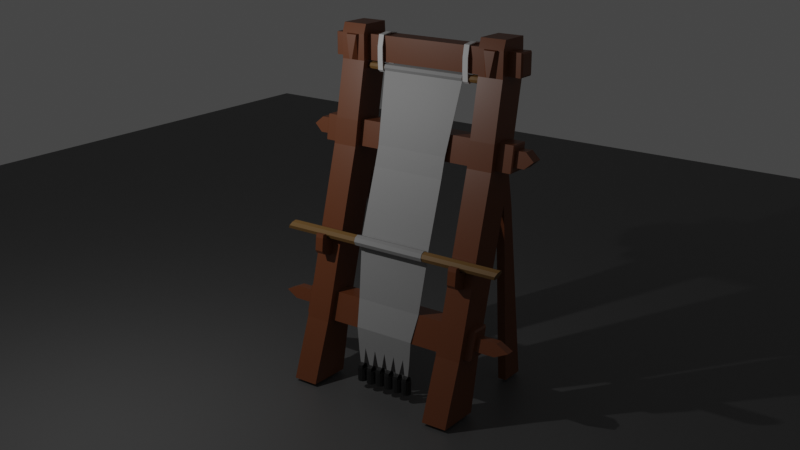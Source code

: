 # Source: Webstuhl.blend  (saved by Blender 2.92.15; exported with 4.5.12 LTS)
import bpy
from mathutils import Matrix  # noqa: F401  (used for matrix-valued properties, if any)

bpy.ops.wm.read_factory_settings(use_empty=True)
scene = bpy.context.scene
scene.name = 'Scene'

# ---- collections
col_collection = bpy.data.collections.new('Collection'); scene.collection.children.link(col_collection)

# ---- materials (node trees are filled in below, after node groups)
mat_material = bpy.data.materials.new('Material')
mat_material.alpha_threshold = 0.0
mat_material.use_transparent_shadow = False
mat_material.line_color = (0.0, 0.0, 0.0, 1.0)
mat_material_001 = bpy.data.materials.new('Material.001')
mat_material_001.use_transparent_shadow = False
mat_material_002 = bpy.data.materials.new('Material.002')
mat_material_002.use_transparent_shadow = False
mat_material_003 = bpy.data.materials.new('Material.003')
mat_material_003.use_transparent_shadow = False
mat_material_004 = bpy.data.materials.new('Material.004')
mat_material_004.use_transparent_shadow = False

# ---- material node trees
mat_material.use_nodes = True; mat_material.node_tree.nodes.clear()
_N = mat_material.node_tree.nodes; _L = mat_material.node_tree.links
n0 = _N.new('ShaderNodeOutputMaterial'); n0.name = 'Material Output'; n0.location = (300, 300)
n1 = _N.new('ShaderNodeBsdfPrincipled'); n1.name = 'Principled BSDF'; n1.location = (10, 300)
n1.distribution = 'GGX'
n1.subsurface_method = 'BURLEY'
n1.inputs[0].default_value = (0.196, 0.06127, 0.0209, 1.0)
n1.inputs[2].default_value = 0.4
n1.inputs[3].default_value = 1.45
n1.inputs[27].default_value = (0.0, 0.0, 0.0, 1.0)
n1.inputs[28].default_value = 1.0
_L.new(n1.outputs[0], n0.inputs[0])
n0.is_active_output = True
mat_material_001.use_nodes = True; mat_material_001.node_tree.nodes.clear()
_N = mat_material_001.node_tree.nodes; _L = mat_material_001.node_tree.links
n0 = _N.new('ShaderNodeBsdfPrincipled'); n0.name = 'Principled BSDF'; n0.location = (10, 300)
n0.distribution = 'GGX'
n0.subsurface_method = 'BURLEY'
n0.inputs[0].default_value = (0.2529, 0.1381, 0.04123, 1.0)
n0.inputs[3].default_value = 1.45
n0.inputs[27].default_value = (0.0, 0.0, 0.0, 1.0)
n0.inputs[28].default_value = 1.0
n1 = _N.new('ShaderNodeOutputMaterial'); n1.name = 'Material Output'; n1.location = (300, 300)
_L.new(n0.outputs[0], n1.inputs[0])
n1.is_active_output = True
mat_material_002.use_nodes = True; mat_material_002.node_tree.nodes.clear()
_N = mat_material_002.node_tree.nodes; _L = mat_material_002.node_tree.links
n0 = _N.new('ShaderNodeBsdfPrincipled'); n0.name = 'Principled BSDF'; n0.location = (10, 300)
n0.distribution = 'GGX'
n0.subsurface_method = 'BURLEY'
n0.inputs[0].default_value = (0.3588, 0.3588, 0.3588, 1.0)
n0.inputs[3].default_value = 1.45
n0.inputs[27].default_value = (0.0, 0.0, 0.0, 1.0)
n0.inputs[28].default_value = 1.0
n1 = _N.new('ShaderNodeOutputMaterial'); n1.name = 'Material Output'; n1.location = (300, 300)
_L.new(n0.outputs[0], n1.inputs[0])
n1.is_active_output = True
mat_material_003.use_nodes = True; mat_material_003.node_tree.nodes.clear()
_N = mat_material_003.node_tree.nodes; _L = mat_material_003.node_tree.links
n0 = _N.new('ShaderNodeBsdfPrincipled'); n0.name = 'Principled BSDF'; n0.location = (10, 300)
n0.distribution = 'GGX'
n0.subsurface_method = 'BURLEY'
n0.inputs[0].default_value = (0.016, 0.016, 0.016, 1.0)
n0.inputs[3].default_value = 1.45
n0.inputs[27].default_value = (0.0, 0.0, 0.0, 1.0)
n0.inputs[28].default_value = 1.0
n1 = _N.new('ShaderNodeOutputMaterial'); n1.name = 'Material Output'; n1.location = (300, 300)
_L.new(n0.outputs[0], n1.inputs[0])
n1.is_active_output = True
mat_material_004.use_nodes = True; mat_material_004.node_tree.nodes.clear()
_N = mat_material_004.node_tree.nodes; _L = mat_material_004.node_tree.links
n0 = _N.new('ShaderNodeBsdfPrincipled'); n0.name = 'Principled BSDF'; n0.location = (10, 300)
n0.distribution = 'GGX'
n0.subsurface_method = 'BURLEY'
n0.inputs[0].default_value = (0.1065, 0.1065, 0.1065, 1.0)
n0.inputs[3].default_value = 1.45
n0.inputs[27].default_value = (0.0, 0.0, 0.0, 1.0)
n0.inputs[28].default_value = 1.0
n1 = _N.new('ShaderNodeOutputMaterial'); n1.name = 'Material Output'; n1.location = (300, 300)
_L.new(n0.outputs[0], n1.inputs[0])
n1.is_active_output = True

# ---- world
world_world = bpy.data.worlds.new('World'); scene.world = world_world
world_world.use_nodes = True; world_world.node_tree.nodes.clear()
_N = world_world.node_tree.nodes; _L = world_world.node_tree.links
n0 = _N.new('ShaderNodeOutputWorld'); n0.name = 'World Output'; n0.location = (300, 300)
n1 = _N.new('ShaderNodeBackground'); n1.name = 'Background'; n1.location = (10, 300)
n1.inputs[0].default_value = (0.05088, 0.05088, 0.05088, 1.0)
_L.new(n1.outputs[0], n0.inputs[0])
n0.is_active_output = True
world_world.color = (0.05088, 0.05088, 0.05088)
world_world.use_sun_shadow = False
world_world.sun_shadow_jitter_overblur = 0.0

# ---- cameras
cam_camera = bpy.data.cameras.new('Camera')
cam_camera.clip_end = 100.0
cam_camera.ortho_scale = 7.314

# ---- lights
light_light = bpy.data.lights.new('Light', 'POINT')
light_light.transmission_factor = 0.0
light_light.energy = 1000.0
light_light.shadow_soft_size = 0.1
light_light.shadow_maximum_resolution = 0.006
light_light.use_absolute_resolution = True

# ---- meshes
me_cube = bpy.data.meshes.new('Cube')
me_cube.from_pydata([(2.789, 2.535, 6.489), (1.161, 2.535, 0.08769), (2.789, 1.809, 6.489), (1.161, 1.809, 0.08769), (1.845, 2.535, 6.489), (-0.05797, 2.535, 0.08769), (1.845, 1.809, 6.489), (-0.05797, 1.809, 0.08769), (2.908, 2.535, 7.198), (2.908, 1.809, 7.198), (1.964, 2.535, 7.198), (1.964, 1.809, 7.198), (1.7, 2.535, 2.54), (0.7556, 1.809, 2.54), (1.7, 1.809, 2.54), (0.7556, 2.535, 2.54), (1.485, 2.535, 1.761), (1.485, 1.809, 1.761), (0.541, 2.535, 1.761), (0.541, 1.809, 1.761), (3.216, 2.535, 8.78), (3.216, 1.809, 8.78), (2.272, 2.535, 8.78), (2.272, 1.809, 8.78), (3.203, 2.535, 9.753), (3.203, 1.809, 9.753), (2.369, 2.535, 9.753), (2.369, 1.809, 9.753), (0.8971, 2.535, 0.08769), (0.2049, 2.535, 0.08769), (2.584, 1.809, 6.489), (2.048, 1.809, 6.489), (0.2049, 1.809, 0.08769), (0.8971, 1.809, 0.08769), (2.048, 2.535, 6.489), (2.584, 2.535, 6.489), (2.704, 1.809, 7.198), (2.168, 1.809, 7.198), (2.168, 2.535, 7.198), (2.704, 2.535, 7.198), (0.9592, 2.535, 2.54), (1.495, 2.535, 2.54), (1.495, 1.809, 2.54), (0.9592, 1.809, 2.54), (1.281, 1.809, 1.761), (0.7445, 1.809, 1.761), (0.7445, 2.535, 1.761), (1.281, 2.535, 1.761), (3.012, 1.809, 8.78), (2.476, 1.809, 8.78), (2.509, 2.535, 8.824), (2.978, 2.535, 8.824), (3.022, 1.809, 9.753), (2.549, 1.809, 9.753), (2.549, 2.535, 9.753), (3.022, 2.535, 9.753), (1.495, 0.0, 2.54), (0.9592, 0.0, 2.54), (1.281, 0.0, 1.761), (0.7445, 0.0, 1.761), (1.05, 2.747, 2.321), (1.284, 2.747, 2.321), (0.9558, 2.747, 1.98), (1.19, 2.747, 1.98), (1.05, 3.314, 2.321), (1.284, 3.314, 2.321), (0.9558, 3.314, 1.98), (1.19, 3.314, 1.98), (1.003, 3.692, 2.151), (1.237, 3.692, 2.151), (2.584, 0.0, 6.489), (2.048, 0.0, 6.489), (2.704, 0.0, 7.198), (2.168, 0.0, 7.198), (2.18, 2.998, 6.631), (2.501, 2.998, 6.631), (2.251, 2.998, 7.056), (2.572, 2.998, 7.056), (2.18, 3.28, 6.631), (2.501, 3.28, 6.631), (2.251, 3.28, 7.056), (2.572, 3.28, 7.056), (2.215, 3.525, 6.844), (2.536, 3.525, 6.844), (2.272, 1.809, 9.486), (2.272, 2.535, 9.486), (3.216, 1.809, 9.486), (3.216, 2.535, 9.486), (2.978, 2.535, 9.442), (2.509, 2.535, 9.442), (2.476, 1.809, 9.486), (3.012, 1.809, 9.486), (3.012, 0.0, 8.78), (2.476, 0.0, 8.78), (2.476, 0.0, 9.486), (3.012, 0.0, 9.486), (2.502, 2.901, 8.816), (2.543, 2.942, 8.856), (2.944, 2.942, 8.856), (2.985, 2.901, 8.816), (2.944, 2.942, 9.411), (2.985, 2.901, 9.451), (2.502, 2.901, 9.451), (2.543, 2.942, 9.411), (2.048, 2.968, 6.489), (2.079, 2.998, 6.523), (2.565, 2.998, 6.523), (2.584, 2.968, 6.489), (2.187, 2.998, 7.165), (2.168, 2.968, 7.198), (2.704, 2.968, 7.198), (2.673, 2.998, 7.165), (0.9801, 2.747, 2.489), (0.9592, 2.703, 2.54), (1.495, 2.703, 2.54), (1.446, 2.747, 2.489), (0.7445, 2.703, 1.761), (0.7934, 2.747, 1.812), (1.26, 2.747, 1.812), (1.281, 2.703, 1.761), (1.154, 1.809, 3.985), (2.098, 2.535, 3.985), (2.098, 1.809, 3.985), (1.154, 2.535, 3.985), (1.358, 2.535, 3.985), (1.894, 2.535, 3.985), (1.894, 1.809, 3.985), (1.358, 1.809, 3.985), (1.981, 2.535, 3.56), (1.981, 1.809, 3.56), (1.037, 2.535, 3.56), (1.241, 2.535, 3.56), (1.777, 2.535, 3.56), (1.777, 1.809, 3.56), (1.241, 1.809, 3.56), (1.037, 1.809, 3.56), (-0.05797, 2.293, 0.08769), (-0.05797, 2.051, 0.08769), (2.789, 2.293, 6.489), (2.789, 2.051, 6.489), (1.845, 2.051, 6.489), (1.845, 2.293, 6.489), (1.161, 2.051, 0.08769), (1.161, 2.293, 0.08769), (2.908, 2.293, 7.198), (2.908, 2.051, 7.198), (1.964, 2.051, 7.198), (1.964, 2.293, 7.198), (1.7, 2.293, 2.54), (1.7, 2.051, 2.54), (0.7556, 2.051, 2.54), (0.7556, 2.293, 2.54), (0.541, 2.051, 1.761), (0.541, 2.293, 1.761), (1.485, 2.293, 1.761), (1.485, 2.051, 1.761), (3.216, 2.293, 8.78), (3.216, 2.051, 8.78), (2.272, 2.02, 8.78), (2.272, 2.324, 8.78), (3.203, 2.293, 9.753), (3.203, 2.051, 9.753), (2.369, 2.051, 9.753), (2.369, 2.293, 9.753), (3.022, 2.293, 9.753), (3.022, 2.051, 9.753), (2.549, 2.293, 9.753), (2.549, 2.051, 9.753), (0.2049, 2.293, 0.08769), (0.2049, 2.051, 0.08769), (0.8971, 2.293, 0.08769), (0.8971, 2.051, 0.08769), (3.216, 2.293, 9.486), (3.216, 2.051, 9.486), (2.272, 1.983, 9.486), (2.272, 2.361, 9.486), (2.098, 2.293, 3.985), (2.098, 2.051, 3.985), (1.154, 2.051, 3.985), (1.154, 2.293, 3.985), (1.037, 2.051, 3.56), (1.037, 2.293, 3.56), (1.981, 2.293, 3.56), (1.981, 2.051, 3.56), (0.6826, 2.051, 4.116), (0.6826, 2.293, 4.116), (0.7587, 2.051, 3.637), (0.7587, 2.293, 3.637), (0.8759, 2.293, 4.062), (0.8759, 2.051, 4.062), (0.7126, 2.051, 4.224), (0.7126, 2.293, 4.224), (0.8268, 2.293, 4.211), (0.8268, 2.051, 4.211), (0.6474, 2.051, 3.752), (0.6975, 2.051, 3.665), (0.6975, 2.293, 3.665), (0.6474, 2.293, 3.752), (3.308, 2.293, 0.08528), (3.308, 2.051, 0.08528), (4.017, 2.293, 0.08528), (4.017, 2.051, 0.08528), (3.299, 2.051, 5.278), (3.299, 2.293, 5.278), (2.972, 2.293, 4.76), (2.972, 2.051, 4.76), (2.146, 2.129, 8.811), (2.146, 2.215, 8.811), (2.185, 2.011, 9.469), (2.185, 2.334, 9.469)], [], [(138, 0, 8, 144), (127, 31, 6, 120), (179, 141, 4, 123), (171, 142, 3, 33), (177, 139, 2, 122), (125, 35, 0, 121), (146, 11, 23, 158), (34, 4, 10, 38), (30, 2, 9, 36), (140, 6, 11, 146), (47, 41, 12, 16), (155, 149, 14, 17), (153, 151, 15, 18), (45, 43, 13, 19), (32, 45, 19, 7), (136, 153, 18, 5), (142, 155, 17, 3), (28, 47, 16, 1), (174, 84, 27, 162), (36, 9, 21, 48), (38, 10, 22, 50), (144, 8, 20, 156), (167, 162, 27, 53), (91, 86, 25, 52), (89, 85, 26, 54), (172, 87, 24, 160), (87, 88, 55, 24), (88, 89, 54, 55), (84, 90, 53, 27), (90, 91, 52, 53), (161, 165, 52, 25), (165, 167, 53, 52), (8, 39, 51, 20), (39, 38, 50, 51), (11, 37, 49, 23), (37, 36, 48, 49), (5, 18, 46, 29), (29, 46, 47, 28), (3, 17, 44, 33), (33, 44, 45, 32), (17, 14, 42, 44), (43, 45, 59, 57), (18, 15, 40, 46), (6, 31, 37, 11), (37, 31, 71, 73), (0, 35, 39, 8), (108, 111, 77, 76), (123, 4, 34, 124), (124, 34, 35, 125), (137, 169, 32, 7), (169, 171, 33, 32), (122, 2, 30, 126), (126, 30, 31, 127), (58, 56, 57, 59), (45, 44, 58, 59), (42, 43, 57, 56), (44, 42, 56, 58), (47, 46, 116, 119), (117, 112, 60, 62), (40, 41, 114, 113), (118, 117, 62, 63), (62, 60, 64, 66), (115, 118, 63, 61), (46, 40, 113, 116), (41, 47, 119, 114), (65, 67, 69), (60, 61, 65, 64), (61, 63, 67, 65), (63, 62, 66, 67), (67, 66, 68, 69), (66, 64, 68), (64, 65, 69, 68), (71, 70, 72, 73), (36, 37, 73, 72), (31, 30, 70, 71), (30, 36, 72, 70), (39, 35, 107, 110), (105, 108, 76, 74), (111, 106, 75, 77), (75, 74, 78, 79), (35, 34, 104, 107), (34, 38, 109, 104), (38, 39, 110, 109), (78, 80, 82), (74, 76, 80, 78), (76, 77, 81, 80), (77, 75, 79, 81), (49, 48, 92, 93), (80, 81, 83, 82), (81, 79, 83), (79, 78, 82, 83), (23, 49, 90, 84), (20, 51, 88, 87), (156, 20, 87, 172), (50, 22, 85, 89), (48, 21, 86, 91), (158, 23, 84, 174), (93, 92, 95, 94), (91, 90, 94, 95), (90, 49, 93, 94), (48, 91, 95, 92), (50, 89, 102, 96), (89, 88, 101, 102), (88, 51, 99, 101), (98, 97, 103, 100), (97, 98, 99, 96), (98, 100, 101, 99), (96, 102, 103, 97), (102, 101, 100, 103), (51, 50, 96, 99), (105, 106, 107, 104), (109, 110, 111, 108), (106, 111, 110, 107), (104, 109, 108, 105), (106, 105, 74, 75), (113, 114, 115, 112), (117, 118, 119, 116), (112, 117, 116, 113), (114, 119, 118, 115), (112, 115, 61, 60), (133, 126, 127, 134), (129, 122, 126, 133), (131, 124, 125, 132), (130, 123, 124, 131), (132, 125, 121, 128), (183, 177, 122, 129), (181, 179, 123, 130), (134, 127, 120, 135), (43, 134, 135, 13), (151, 181, 130, 15), (149, 183, 129, 14), (41, 132, 128, 12), (15, 130, 131, 40), (40, 131, 132, 41), (14, 129, 133, 42), (42, 133, 134, 43), (12, 128, 182, 148), (148, 182, 183, 149), (13, 135, 180, 150), (150, 180, 181, 151), (135, 120, 178, 180), (188, 187, 196, 197, 185), (128, 121, 176, 182), (182, 176, 177, 183), (22, 159, 175, 85), (158, 174, 208, 206), (21, 157, 173, 86), (157, 156, 172, 173), (29, 28, 170, 168), (168, 170, 171, 169), (5, 29, 168, 136), (136, 168, 169, 137), (55, 54, 166, 164), (164, 166, 167, 165), (24, 55, 164, 160), (160, 164, 165, 161), (86, 173, 161, 25), (173, 172, 160, 161), (54, 26, 163, 166), (166, 163, 162, 167), (9, 145, 157, 21), (145, 144, 156, 157), (85, 175, 163, 26), (175, 174, 162, 163), (1, 16, 154, 143), (143, 154, 155, 142), (7, 19, 152, 137), (137, 152, 153, 136), (19, 13, 150, 152), (152, 150, 151, 153), (16, 12, 148, 154), (154, 148, 149, 155), (4, 141, 147, 10), (141, 140, 146, 147), (10, 147, 159, 22), (147, 146, 158, 159), (121, 0, 138, 176), (176, 138, 139, 177), (28, 1, 143, 170), (170, 143, 142, 171), (120, 6, 140, 178), (178, 140, 141, 179), (2, 139, 145, 9), (203, 202, 201, 200), (186, 189, 184, 194, 195), (185, 184, 190, 191), (187, 186, 195, 196), (179, 181, 187, 188), (180, 178, 189, 186), (178, 179, 188, 189), (181, 180, 186, 187), (193, 192, 191, 190), (184, 189, 193, 190), (189, 188, 192, 193), (188, 185, 191, 192), (194, 197, 196, 195), (194, 184, 185, 197), (199, 198, 200, 201), (204, 203, 200, 198), (205, 204, 198, 199), (202, 205, 199, 201), (145, 139, 205, 202), (139, 138, 204, 205), (138, 144, 203, 204), (144, 145, 202, 203), (207, 206, 208, 209), (159, 158, 206, 207), (175, 159, 207, 209), (174, 175, 209, 208)])
_uv = me_cube.uv_layers.new(name='UVMap')
_uv.uv.foreach_set('vector', [0.625, 0.5833, 0.625, 0.5, 0.625, 0.5, 0.625, 0.5833, 0.5272, 0.9461, 0.625, 0.9461, 0.625, 1.0, 0.5272, 1.0, 0.5272, 0.1667, 0.625, 0.1667, 0.625, 0.25, 0.5272, 0.25, 0.3209, 0.6667, 0.375, 0.6667, 0.375, 0.75, 0.3209, 0.75, 0.5272, 0.6667, 0.625, 0.6667, 0.625, 0.75, 0.5272, 0.75, 0.5272, 0.4459, 0.625, 0.4459, 0.625, 0.5, 0.5272, 0.5, 0.625, 0.08333, 0.625, 0.0, 0.625, 0.0, 0.625, 0.08333, 0.625, 0.3039, 0.625, 0.25, 0.625, 0.25, 0.625, 0.3039, 0.625, 0.8041, 0.625, 0.75, 0.625, 0.75, 0.625, 0.8041, 0.625, 0.08333, 0.625, 0.0, 0.625, 0.0, 0.625, 0.08333, 0.4404, 0.4459, 0.4708, 0.4459, 0.4708, 0.5, 0.4404, 0.5, 0.4404, 0.6667, 0.4708, 0.6667, 0.4708, 0.75, 0.4404, 0.75, 0.4404, 0.1667, 0.4708, 0.1667, 0.4708, 0.25, 0.4404, 0.25, 0.4404, 0.9461, 0.4708, 0.9461, 0.4708, 1.0, 0.4404, 1.0, 0.375, 0.9461, 0.4404, 0.9461, 0.4404, 1.0, 0.375, 1.0, 0.375, 0.1667, 0.4404, 0.1667, 0.4404, 0.25, 0.375, 0.25, 0.375, 0.6667, 0.4404, 0.6667, 0.4404, 0.75, 0.375, 0.75, 0.375, 0.4459, 0.4404, 0.4459, 0.4404, 0.5, 0.375, 0.5, 0.625, 0.08333, 0.625, 0.0, 0.625, 0.0, 0.625, 0.08333, 0.625, 0.8041, 0.625, 0.75, 0.625, 0.75, 0.625, 0.8041, 0.625, 0.3039, 0.625, 0.25, 0.625, 0.25, 0.625, 0.3039, 0.625, 0.5833, 0.625, 0.5, 0.625, 0.5, 0.625, 0.5833, 0.8211, 0.6667, 0.875, 0.6667, 0.875, 0.75, 0.8211, 0.75, 0.625, 0.8041, 0.625, 0.75, 0.625, 0.75, 0.625, 0.8041, 0.625, 0.3039, 0.625, 0.25, 0.625, 0.25, 0.625, 0.3039, 0.625, 0.5833, 0.625, 0.5, 0.625, 0.5, 0.625, 0.5833, 0.625, 0.5, 0.625, 0.4459, 0.625, 0.4459, 0.625, 0.5, 0.625, 0.4459, 0.625, 0.3039, 0.625, 0.3039, 0.625, 0.4459, 0.625, 1.0, 0.625, 0.9461, 0.625, 0.9461, 0.625, 1.0, 0.625, 0.9461, 0.625, 0.8041, 0.625, 0.8041, 0.625, 0.9461, 0.625, 0.6667, 0.6791, 0.6667, 0.6791, 0.75, 0.625, 0.75, 0.6791, 0.6667, 0.8211, 0.6667, 0.8211, 0.75, 0.6791, 0.75, 0.625, 0.5, 0.625, 0.4459, 0.625, 0.4459, 0.625, 0.5, 0.625, 0.4459, 0.625, 0.3039, 0.625, 0.3039, 0.625, 0.4459, 0.625, 1.0, 0.625, 0.9461, 0.625, 0.9461, 0.625, 1.0, 0.625, 0.9461, 0.625, 0.8041, 0.625, 0.8041, 0.625, 0.9461, 0.375, 0.25, 0.4404, 0.25, 0.4404, 0.3039, 0.375, 0.3039, 0.375, 0.3039, 0.4404, 0.3039, 0.4404, 0.4459, 0.375, 0.4459, 0.375, 0.75, 0.4404, 0.75, 0.4404, 0.8041, 0.375, 0.8041, 0.375, 0.8041, 0.4404, 0.8041, 0.4404, 0.9461, 0.375, 0.9461, 0.4404, 0.75, 0.4708, 0.75, 0.4708, 0.8041, 0.4404, 0.8041, 0.4708, 0.9461, 0.4404, 0.9461, 0.4404, 0.9461, 0.4708, 0.9461, 0.4404, 0.25, 0.4708, 0.25, 0.4708, 0.3039, 0.4404, 0.3039, 0.625, 1.0, 0.625, 0.9461, 0.625, 0.9461, 0.625, 1.0, 0.625, 0.9461, 0.625, 0.9461, 0.625, 0.9461, 0.625, 0.9461, 0.625, 0.5, 0.625, 0.4459, 0.625, 0.4459, 0.625, 0.5, 0.625, 0.3039, 0.625, 0.4459, 0.625, 0.4459, 0.625, 0.3039, 0.5272, 0.25, 0.625, 0.25, 0.625, 0.3039, 0.5272, 0.3039, 0.5272, 0.3039, 0.625, 0.3039, 0.625, 0.4459, 0.5272, 0.4459, 0.125, 0.6667, 0.1789, 0.6667, 0.1789, 0.75, 0.125, 0.75, 0.1789, 0.6667, 0.3209, 0.6667, 0.3209, 0.75, 0.1789, 0.75, 0.5272, 0.75, 0.625, 0.75, 0.625, 0.8041, 0.5272, 0.8041, 0.5272, 0.8041, 0.625, 0.8041, 0.625, 0.9461, 0.5272, 0.9461, 0.4404, 0.8041, 0.4708, 0.8041, 0.4708, 0.9461, 0.4404, 0.9461, 0.4404, 0.9461, 0.4404, 0.8041, 0.4404, 0.8041, 0.4404, 0.9461, 0.4708, 0.8041, 0.4708, 0.9461, 0.4708, 0.9461, 0.4708, 0.8041, 0.4404, 0.8041, 0.4708, 0.8041, 0.4708, 0.8041, 0.4404, 0.8041, 0.4404, 0.4459, 0.4404, 0.3039, 0.4404, 0.3039, 0.4404, 0.4459, 0.4404, 0.3039, 0.4708, 0.3039, 0.4708, 0.3039, 0.4404, 0.3039, 0.4708, 0.3039, 0.4708, 0.4459, 0.4708, 0.4459, 0.4708, 0.3039, 0.4404, 0.4459, 0.4404, 0.3039, 0.4404, 0.3039, 0.4404, 0.4459, 0.4404, 0.3039, 0.4708, 0.3039, 0.4708, 0.3039, 0.4404, 0.3039, 0.4708, 0.4459, 0.4404, 0.4459, 0.4404, 0.4459, 0.4708, 0.4459, 0.4404, 0.3039, 0.4708, 0.3039, 0.4708, 0.3039, 0.4404, 0.3039, 0.4708, 0.4459, 0.4404, 0.4459, 0.4404, 0.4459, 0.4708, 0.4459, 0.4708, 0.4459, 0.4404, 0.4459, 0.4708, 0.4459, 0.4708, 0.3039, 0.4708, 0.4459, 0.4708, 0.4459, 0.4708, 0.3039, 0.4708, 0.4459, 0.4404, 0.4459, 0.4404, 0.4459, 0.4708, 0.4459, 0.4404, 0.4459, 0.4404, 0.3039, 0.4404, 0.3039, 0.4404, 0.4459, 0.4404, 0.4459, 0.4404, 0.3039, 0.4404, 0.3039, 0.4404, 0.4459, 0.4404, 0.3039, 0.4708, 0.3039, 0.4404, 0.3039, 0.4708, 0.3039, 0.4708, 0.4459, 0.4708, 0.4459, 0.4708, 0.3039, 0.625, 0.9461, 0.625, 0.8041, 0.625, 0.8041, 0.625, 0.9461, 0.625, 0.8041, 0.625, 0.9461, 0.625, 0.9461, 0.625, 0.8041, 0.625, 0.9461, 0.625, 0.8041, 0.625, 0.8041, 0.625, 0.9461, 0.625, 0.8041, 0.625, 0.8041, 0.625, 0.8041, 0.625, 0.8041, 0.625, 0.4459, 0.625, 0.4459, 0.625, 0.4459, 0.625, 0.4459, 0.625, 0.3039, 0.625, 0.3039, 0.625, 0.3039, 0.625, 0.3039, 0.625, 0.4459, 0.625, 0.4459, 0.625, 0.4459, 0.625, 0.4459, 0.625, 0.4459, 0.625, 0.3039, 0.625, 0.3039, 0.625, 0.4459, 0.625, 0.4459, 0.625, 0.3039, 0.625, 0.3039, 0.625, 0.4459, 0.625, 0.3039, 0.625, 0.3039, 0.625, 0.3039, 0.625, 0.3039, 0.625, 0.3039, 0.625, 0.4459, 0.625, 0.4459, 0.625, 0.3039, 0.625, 0.3039, 0.625, 0.3039, 0.625, 0.3039, 0.625, 0.3039, 0.625, 0.3039, 0.625, 0.3039, 0.625, 0.3039, 0.625, 0.3039, 0.625, 0.4459, 0.625, 0.4459, 0.625, 0.3039, 0.625, 0.4459, 0.625, 0.4459, 0.625, 0.4459, 0.625, 0.4459, 0.625, 0.9461, 0.625, 0.8041, 0.625, 0.8041, 0.625, 0.9461, 0.625, 0.3039, 0.625, 0.4459, 0.625, 0.4459, 0.625, 0.3039, 0.625, 0.4459, 0.625, 0.4459, 0.625, 0.4459, 0.625, 0.4459, 0.625, 0.3039, 0.625, 0.3039, 0.625, 0.4459, 0.625, 1.0, 0.625, 0.9461, 0.625, 0.9461, 0.625, 1.0, 0.625, 0.5, 0.625, 0.4459, 0.625, 0.4459, 0.625, 0.5, 0.625, 0.5833, 0.625, 0.5, 0.625, 0.5, 0.625, 0.5833, 0.625, 0.3039, 0.625, 0.25, 0.625, 0.25, 0.625, 0.3039, 0.625, 0.8041, 0.625, 0.75, 0.625, 0.75, 0.625, 0.8041, 0.625, 0.08333, 0.625, 0.0, 0.625, 0.0, 0.625, 0.08333, 0.625, 0.9461, 0.625, 0.8041, 0.625, 0.8041, 0.625, 0.9461, 0.625, 0.8041, 0.625, 0.9461, 0.625, 0.9461, 0.625, 0.8041, 0.625, 0.9461, 0.625, 0.9461, 0.625, 0.9461, 0.625, 0.9461, 0.625, 0.8041, 0.625, 0.8041, 0.625, 0.8041, 0.625, 0.8041, 0.625, 0.3039, 0.625, 0.3039, 0.625, 0.3039, 0.625, 0.3039, 0.625, 0.3039, 0.625, 0.4459, 0.625, 0.4459, 0.625, 0.3039, 0.625, 0.4459, 0.625, 0.4459, 0.625, 0.4459, 0.625, 0.4459, 0.625, 0.4337, 0.625, 0.316, 0.625, 0.316, 0.625, 0.4337, 0.625, 0.316, 0.625, 0.4337, 0.625, 0.4459, 0.625, 0.3039, 0.625, 0.4337, 0.625, 0.4337, 0.625, 0.4459, 0.625, 0.4459, 0.625, 0.3039, 0.625, 0.3039, 0.625, 0.316, 0.625, 0.316, 0.625, 0.3039, 0.625, 0.4459, 0.625, 0.4337, 0.625, 0.316, 0.625, 0.4459, 0.625, 0.3039, 0.625, 0.3039, 0.625, 0.4459, 0.625, 0.3039, 0.625, 0.4459, 0.625, 0.4459, 0.625, 0.3039, 0.625, 0.3039, 0.625, 0.4459, 0.625, 0.4459, 0.625, 0.3039, 0.625, 0.4459, 0.625, 0.4459, 0.625, 0.4459, 0.625, 0.4459, 0.625, 0.3039, 0.625, 0.3039, 0.625, 0.3039, 0.625, 0.3039, 0.625, 0.4459, 0.625, 0.3039, 0.625, 0.3039, 0.625, 0.4459, 0.4708, 0.3039, 0.4708, 0.4459, 0.4708, 0.4459, 0.4708, 0.3039, 0.4404, 0.3039, 0.4404, 0.4459, 0.4404, 0.4459, 0.4404, 0.3039, 0.4708, 0.3039, 0.4404, 0.3039, 0.4404, 0.3039, 0.4708, 0.3039, 0.4708, 0.4459, 0.4404, 0.4459, 0.4404, 0.4459, 0.4708, 0.4459, 0.4708, 0.3039, 0.4708, 0.4459, 0.4708, 0.4459, 0.4708, 0.3039, 0.5106, 0.8041, 0.5272, 0.8041, 0.5272, 0.9461, 0.5106, 0.9461, 0.5106, 0.75, 0.5272, 0.75, 0.5272, 0.8041, 0.5106, 0.8041, 0.5106, 0.3039, 0.5272, 0.3039, 0.5272, 0.4459, 0.5106, 0.4459, 0.5106, 0.25, 0.5272, 0.25, 0.5272, 0.3039, 0.5106, 0.3039, 0.5106, 0.4459, 0.5272, 0.4459, 0.5272, 0.5, 0.5106, 0.5, 0.5106, 0.6667, 0.5272, 0.6667, 0.5272, 0.75, 0.5106, 0.75, 0.5106, 0.1667, 0.5272, 0.1667, 0.5272, 0.25, 0.5106, 0.25, 0.5106, 0.9461, 0.5272, 0.9461, 0.5272, 1.0, 0.5106, 1.0, 0.4708, 0.9461, 0.5106, 0.9461, 0.5106, 1.0, 0.4708, 1.0, 0.4708, 0.1667, 0.5106, 0.1667, 0.5106, 0.25, 0.4708, 0.25, 0.4708, 0.6667, 0.5106, 0.6667, 0.5106, 0.75, 0.4708, 0.75, 0.4708, 0.4459, 0.5106, 0.4459, 0.5106, 0.5, 0.4708, 0.5, 0.4708, 0.25, 0.5106, 0.25, 0.5106, 0.3039, 0.4708, 0.3039, 0.4708, 0.3039, 0.5106, 0.3039, 0.5106, 0.4459, 0.4708, 0.4459, 0.4708, 0.75, 0.5106, 0.75, 0.5106, 0.8041, 0.4708, 0.8041, 0.4708, 0.8041, 0.5106, 0.8041, 0.5106, 0.9461, 0.4708, 0.9461, 0.4708, 0.5, 0.5106, 0.5, 0.5106, 0.5833, 0.4708, 0.5833, 0.4708, 0.5833, 0.5106, 0.5833, 0.5106, 0.6667, 0.4708, 0.6667, 0.4708, 0.0, 0.5106, 0.0, 0.5106, 0.08333, 0.4708, 0.08333, 0.4708, 0.08333, 0.5106, 0.08333, 0.5106, 0.1667, 0.4708, 0.1667, 0.5106, 0.0, 0.5272, 0.0, 0.5272, 0.08333, 0.5106, 0.08333, 0.5272, 0.1667, 0.5106, 0.1667, 0.5106, 0.1667, 0.513, 0.1667, 0.5272, 0.1667, 0.5106, 0.5, 0.5272, 0.5, 0.5272, 0.5833, 0.5106, 0.5833, 0.5106, 0.5833, 0.5272, 0.5833, 0.5272, 0.6667, 0.5106, 0.6667, 0.625, 0.25, 0.625, 0.1667, 0.625, 0.1667, 0.625, 0.25, 0.625, 0.08333, 0.625, 0.08333, 0.625, 0.08333, 0.625, 0.08333, 0.625, 0.75, 0.625, 0.6667, 0.625, 0.6667, 0.625, 0.75, 0.625, 0.6667, 0.625, 0.5833, 0.625, 0.5833, 0.625, 0.6667, 0.1789, 0.5, 0.3209, 0.5, 0.3209, 0.5833, 0.1789, 0.5833, 0.1789, 0.5833, 0.3209, 0.5833, 0.3209, 0.6667, 0.1789, 0.6667, 0.125, 0.5, 0.1789, 0.5, 0.1789, 0.5833, 0.125, 0.5833, 0.125, 0.5833, 0.1789, 0.5833, 0.1789, 0.6667, 0.125, 0.6667, 0.6791, 0.5, 0.8211, 0.5, 0.8211, 0.5833, 0.6791, 0.5833, 0.6791, 0.5833, 0.8211, 0.5833, 0.8211, 0.6667, 0.6791, 0.6667, 0.625, 0.5, 0.6791, 0.5, 0.6791, 0.5833, 0.625, 0.5833, 0.625, 0.5833, 0.6791, 0.5833, 0.6791, 0.6667, 0.625, 0.6667, 0.625, 0.75, 0.625, 0.6667, 0.625, 0.6667, 0.625, 0.75, 0.625, 0.6667, 0.625, 0.5833, 0.625, 0.5833, 0.625, 0.6667, 0.8211, 0.5, 0.875, 0.5, 0.875, 0.5833, 0.8211, 0.5833, 0.8211, 0.5833, 0.875, 0.5833, 0.875, 0.6667, 0.8211, 0.6667, 0.625, 0.75, 0.625, 0.6667, 0.625, 0.6667, 0.625, 0.75, 0.625, 0.6667, 0.625, 0.5833, 0.625, 0.5833, 0.625, 0.6667, 0.625, 0.25, 0.625, 0.1667, 0.625, 0.1667, 0.625, 0.25, 0.625, 0.1667, 0.625, 0.08333, 0.625, 0.08333, 0.625, 0.1667, 0.375, 0.5, 0.4404, 0.5, 0.4404, 0.5833, 0.375, 0.5833, 0.375, 0.5833, 0.4404, 0.5833, 0.4404, 0.6667, 0.375, 0.6667, 0.375, 0.0, 0.4404, 0.0, 0.4404, 0.08333, 0.375, 0.08333, 0.375, 0.08333, 0.4404, 0.08333, 0.4404, 0.1667, 0.375, 0.1667, 0.4404, 0.0, 0.4708, 0.0, 0.4708, 0.08333, 0.4404, 0.08333, 0.4404, 0.08333, 0.4708, 0.08333, 0.4708, 0.1667, 0.4404, 0.1667, 0.4404, 0.5, 0.4708, 0.5, 0.4708, 0.5833, 0.4404, 0.5833, 0.4404, 0.5833, 0.4708, 0.5833, 0.4708, 0.6667, 0.4404, 0.6667, 0.625, 0.25, 0.625, 0.1667, 0.625, 0.1667, 0.625, 0.25, 0.625, 0.1667, 0.625, 0.08333, 0.625, 0.08333, 0.625, 0.1667, 0.625, 0.25, 0.625, 0.1667, 0.625, 0.1667, 0.625, 0.25, 0.625, 0.1667, 0.625, 0.08333, 0.625, 0.08333, 0.625, 0.1667, 0.5272, 0.5, 0.625, 0.5, 0.625, 0.5833, 0.5272, 0.5833, 0.5272, 0.5833, 0.625, 0.5833, 0.625, 0.6667, 0.5272, 0.6667, 0.3209, 0.5, 0.375, 0.5, 0.375, 0.5833, 0.3209, 0.5833, 0.3209, 0.5833, 0.375, 0.5833, 0.375, 0.6667, 0.3209, 0.6667, 0.5272, 0.0, 0.625, 0.0, 0.625, 0.08333, 0.5272, 0.08333, 0.5272, 0.08333, 0.625, 0.08333, 0.625, 0.1667, 0.5272, 0.1667, 0.625, 0.75, 0.625, 0.6667, 0.625, 0.6667, 0.625, 0.75, 0.625, 0.5833, 0.625, 0.6667, 0.625, 0.6667, 0.625, 0.5833, 0.5106, 0.08333, 0.5272, 0.08333, 0.5272, 0.08333, 0.513, 0.08333, 0.5106, 0.08333, 0.5272, 0.1667, 0.5272, 0.08333, 0.5272, 0.08333, 0.5272, 0.1667, 0.5106, 0.1667, 0.5106, 0.08333, 0.5106, 0.08333, 0.5106, 0.1667, 0.5272, 0.1667, 0.5106, 0.1667, 0.5106, 0.1667, 0.5272, 0.1667, 0.5106, 0.08333, 0.5272, 0.08333, 0.5272, 0.08333, 0.5106, 0.08333, 0.5272, 0.08333, 0.5272, 0.1667, 0.5272, 0.1667, 0.5272, 0.08333, 0.5106, 0.1667, 0.5106, 0.08333, 0.5106, 0.08333, 0.5106, 0.1667, 0.5272, 0.08333, 0.5272, 0.1667, 0.5272, 0.1667, 0.5272, 0.08333, 0.5272, 0.08333, 0.5272, 0.08333, 0.5272, 0.08333, 0.5272, 0.08333, 0.5272, 0.08333, 0.5272, 0.1667, 0.5272, 0.1667, 0.5272, 0.08333, 0.5272, 0.1667, 0.5272, 0.1667, 0.5272, 0.1667, 0.5272, 0.1667, 0.513, 0.08333, 0.513, 0.1667, 0.5106, 0.1667, 0.5106, 0.08333, 0.513, 0.08333, 0.5272, 0.08333, 0.5272, 0.1667, 0.513, 0.1667, 0.625, 0.6667, 0.625, 0.5833, 0.625, 0.5833, 0.625, 0.6667, 0.625, 0.5833, 0.625, 0.5833, 0.625, 0.5833, 0.625, 0.5833, 0.625, 0.6667, 0.625, 0.5833, 0.625, 0.5833, 0.625, 0.6667, 0.625, 0.6667, 0.625, 0.6667, 0.625, 0.6667, 0.625, 0.6667, 0.625, 0.6667, 0.625, 0.6667, 0.625, 0.6667, 0.625, 0.6667, 0.625, 0.6667, 0.625, 0.5833, 0.625, 0.5833, 0.625, 0.6667, 0.625, 0.5833, 0.625, 0.5833, 0.625, 0.5833, 0.625, 0.5833, 0.625, 0.5833, 0.625, 0.6667, 0.625, 0.6667, 0.625, 0.5833, 0.625, 0.1667, 0.625, 0.08333, 0.625, 0.08333, 0.625, 0.1667, 0.625, 0.1667, 0.625, 0.08333, 0.625, 0.08333, 0.625, 0.1667, 0.625, 0.1667, 0.625, 0.1667, 0.625, 0.1667, 0.625, 0.1667, 0.625, 0.08333, 0.625, 0.1667, 0.625, 0.1667, 0.625, 0.08333])
me_cube.materials.append(mat_material)
me_cube.use_remesh_preserve_volume = False
me_cube.use_remesh_preserve_attributes = False
me_cube.use_mirror_vertex_groups = False
me_cube.update()
me_circle = bpy.data.meshes.new('Circle')
me_circle.from_pydata([(1.835e-08, 0.1452, 1.863e-09), (-0.1085, 0.1027, 0.0), (-0.1534, 1.422e-09, 0.0), (-0.1085, -0.1027, -1.863e-09), (3.176e-08, -0.1452, -1.863e-09), (0.1085, -0.1027, -1.863e-09), (0.1534, 9.5e-09, 0.0), (0.1085, 0.1027, 0.0), (1.835e-08, 0.1452, 3.109), (-0.1085, 0.1027, 3.109), (-0.1534, 1.373e-07, 3.109), (-0.1085, -0.1027, 3.109), (3.176e-08, -0.1452, 3.109), (0.1085, -0.1027, 3.109), (0.1534, 1.454e-07, 3.109), (0.1085, 0.1027, 3.109), (1.835e-08, 0.1452, -3.115), (-0.1085, 0.1027, -3.115), (-0.1534, -1.348e-07, -3.115), (-0.1085, -0.1027, -3.115), (3.176e-08, -0.1452, -3.115), (0.1085, -0.1027, -3.115), (0.1534, -1.267e-07, -3.115), (0.1085, 0.1027, -3.115), (1.835e-08, 0.1415, -3.335), (-0.1085, 0.1001, -3.364), (-0.1534, -1.294e-08, -3.433), (-0.1085, -0.1001, -3.502), (3.176e-08, -0.1415, -3.531), (0.1085, -0.1001, -3.502), (0.1534, -5.065e-09, -3.433), (0.1085, 0.1001, -3.364), (1.835e-08, 0.1431, 3.382), (-0.1085, 0.1012, 3.36), (-0.1534, -1.032e-07, 3.306), (-0.1085, -0.1012, 3.252), (3.176e-08, -0.1431, 3.23), (0.1085, -0.1012, 3.252), (0.1534, -9.521e-08, 3.306), (0.1085, 0.1012, 3.36)], [], [(7, 6, 14, 15), (5, 4, 12, 13), (3, 2, 10, 11), (1, 0, 8, 9), (0, 7, 15, 8), (6, 5, 13, 14), (4, 3, 11, 12), (2, 1, 9, 10), (6, 7, 23, 22), (4, 5, 21, 20), (2, 3, 19, 18), (0, 1, 17, 16), (7, 0, 16, 23), (5, 6, 22, 21), (3, 4, 20, 19), (1, 2, 18, 17), (11, 10, 34, 35), (22, 23, 31, 30), (25, 26, 27, 28, 29, 30, 31, 24), (20, 21, 29, 28), (18, 19, 27, 26), (16, 17, 25, 24), (23, 16, 24, 31), (21, 22, 30, 29), (19, 20, 28, 27), (17, 18, 26, 25), (33, 32, 39, 38, 37, 36, 35, 34), (9, 8, 32, 33), (8, 15, 39, 32), (14, 13, 37, 38), (12, 11, 35, 36), (10, 9, 33, 34), (15, 14, 38, 39), (13, 12, 36, 37)])
_uv = me_circle.uv_layers.new(name='UVMap')
_uv.uv.foreach_set('vector', [0.0, 0.0, 0.0, 0.0, 0.0, 0.0, 0.0, 0.0, 0.0, 0.0, 0.0, 0.0, 0.0, 0.0, 0.0, 0.0, 0.0, 0.0, 0.0, 0.0, 0.0, 0.0, 0.0, 0.0, 0.0, 0.0, 0.0, 0.0, 0.0, 0.0, 0.0, 0.0, 0.0, 0.0, 0.0, 0.0, 0.0, 0.0, 0.0, 0.0, 0.0, 0.0, 0.0, 0.0, 0.0, 0.0, 0.0, 0.0, 0.0, 0.0, 0.0, 0.0, 0.0, 0.0, 0.0, 0.0, 0.0, 0.0, 0.0, 0.0, 0.0, 0.0, 0.0, 0.0, 0.0, 0.0, 0.0, 0.0, 0.0, 0.0, 0.0, 0.0, 0.0, 0.0, 0.0, 0.0, 0.0, 0.0, 0.0, 0.0, 0.0, 0.0, 0.0, 0.0, 0.0, 0.0, 0.0, 0.0, 0.0, 0.0, 0.0, 0.0, 0.0, 0.0, 0.0, 0.0, 0.0, 0.0, 0.0, 0.0, 0.0, 0.0, 0.0, 0.0, 0.0, 0.0, 0.0, 0.0, 0.0, 0.0, 0.0, 0.0, 0.0, 0.0, 0.0, 0.0, 0.0, 0.0, 0.0, 0.0, 0.0, 0.0, 0.0, 0.0, 0.0, 0.0, 0.0, 0.0, 0.0, 0.0, 0.0, 0.0, 0.0, 0.0, 0.0, 0.0, 0.0, 0.0, 0.0, 0.0, 0.0, 0.0, 0.0, 0.0, 0.0, 0.0, 0.0, 0.0, 0.0, 0.0, 0.0, 0.0, 0.0, 0.0, 0.0, 0.0, 0.0, 0.0, 0.0, 0.0, 0.0, 0.0, 0.0, 0.0, 0.0, 0.0, 0.0, 0.0, 0.0, 0.0, 0.0, 0.0, 0.0, 0.0, 0.0, 0.0, 0.0, 0.0, 0.0, 0.0, 0.0, 0.0, 0.0, 0.0, 0.0, 0.0, 0.0, 0.0, 0.0, 0.0, 0.0, 0.0, 0.0, 0.0, 0.0, 0.0, 0.0, 0.0, 0.0, 0.0, 0.0, 0.0, 0.0, 0.0, 0.0, 0.0, 0.0, 0.0, 0.0, 0.0, 0.0, 0.0, 0.0, 0.0, 0.0, 0.0, 0.0, 0.0, 0.0, 0.0, 0.0, 0.0, 0.0, 0.0, 0.0, 0.0, 0.0, 0.0, 0.0, 0.0, 0.0, 0.0, 0.0, 0.0, 0.0, 0.0, 0.0, 0.0, 0.0, 0.0, 0.0, 0.0, 0.0, 0.0, 0.0, 0.0, 0.0, 0.0, 0.0, 0.0, 0.0, 0.0, 0.0, 0.0, 0.0, 0.0, 0.0, 0.0, 0.0, 0.0, 0.0, 0.0, 0.0, 0.0, 0.0, 0.0, 0.0, 0.0, 0.0, 0.0, 0.0, 0.0, 0.0, 0.0, 0.0, 0.0, 0.0, 0.0, 0.0, 0.0, 0.0, 0.0, 0.0, 0.0, 0.0, 0.0, 0.0, 0.0])
me_circle.materials.append(mat_material_001)
me_circle.use_remesh_fix_poles = True
me_circle.use_remesh_preserve_attributes = False
me_circle.use_mirror_vertex_groups = False
me_circle.update()
me_circle_001 = bpy.data.meshes.new('Circle.001')
me_circle_001.from_pydata([(1.321e-08, 0.2062, 0.0007145), (-0.07809, 0.1756, 0.0007145), (-0.1104, 0.1019, 0.0007145), (-0.07809, 0.02813, 0.0007145), (2.287e-08, -0.002409, 0.0007145), (0.07809, 0.02813, 0.0007145), (0.1104, 0.1019, 0.0007145), (0.07809, 0.1756, 0.0007145), (1.321e-08, 0.2062, 1.599), (-0.07809, 0.1756, 1.599), (-0.1104, 0.1019, 1.599), (-0.07809, 0.02813, 1.599), (2.287e-08, -0.002409, 1.599), (0.07809, 0.02813, 1.599), (0.1104, 0.1019, 1.599), (0.07809, 0.1756, 1.599), (1.321e-08, 0.2062, -1.601), (-0.07809, 0.1756, -1.601), (-0.1104, 0.1019, -1.601), (-0.07809, 0.02813, -1.601), (2.287e-08, -0.002409, -1.601), (0.07809, 0.02813, -1.601), (0.1104, 0.1019, -1.601), (0.07809, 0.1756, -1.601), (9.178e-09, 0.2031, -1.74), (-0.07209, 0.1734, -1.747), (-0.1019, 0.1019, -1.764), (-0.07209, 0.03031, -1.781), (1.809e-08, 0.0006644, -1.788), (0.07209, 0.03031, -1.781), (0.1019, 0.1019, -1.764), (0.07209, 0.1734, -1.747), (1.22e-08, 0.1999, 1.726), (-0.07213, 0.1712, 1.718), (-0.102, 0.1019, 1.7), (-0.07213, 0.03256, 1.682), (2.112e-08, 0.003853, 1.675), (0.07213, 0.03256, 1.682), (0.102, 0.1019, 1.7), (0.07213, 0.1712, 1.718), (0.07809, 0.1756, -0.9095), (0.1104, 0.1019, -0.9095), (0.07809, 0.02813, -0.9095), (2.287e-08, -0.002409, -0.9095), (-0.07809, 0.02813, -0.9095), (-0.1104, 0.1019, -0.9095), (-0.07809, 0.1756, -0.9095), (1.321e-08, 0.2062, -0.9095), (0.1104, 0.1019, 0.876), (0.07809, 0.1756, 0.876), (2.287e-08, -0.002409, 0.876), (0.07809, 0.02813, 0.876), (-0.1104, 0.1019, 0.876), (-0.07809, 0.02813, 0.876), (1.321e-08, 0.2062, 0.876), (-0.07809, 0.1756, 0.876)], [], [(49, 48, 14, 15), (51, 50, 12, 13), (53, 52, 10, 11), (55, 54, 8, 9), (54, 49, 15, 8), (48, 51, 13, 14), (50, 53, 11, 12), (52, 55, 9, 10), (41, 40, 23, 22), (43, 42, 21, 20), (45, 44, 19, 18), (47, 46, 17, 16), (40, 47, 16, 23), (42, 41, 22, 21), (44, 43, 20, 19), (46, 45, 18, 17), (11, 10, 34, 35), (22, 23, 31, 30), (25, 26, 27, 28, 29, 30, 31, 24), (20, 21, 29, 28), (18, 19, 27, 26), (16, 17, 25, 24), (23, 16, 24, 31), (21, 22, 30, 29), (19, 20, 28, 27), (17, 18, 26, 25), (33, 32, 39, 38, 37, 36, 35, 34), (9, 8, 32, 33), (8, 15, 39, 32), (14, 13, 37, 38), (12, 11, 35, 36), (10, 9, 33, 34), (15, 14, 38, 39), (13, 12, 36, 37), (1, 2, 45, 46), (3, 4, 43, 44), (5, 6, 41, 42), (7, 0, 47, 40), (0, 1, 46, 47), (2, 3, 44, 45), (4, 5, 42, 43), (6, 7, 40, 41), (2, 1, 55, 52), (4, 3, 53, 50), (6, 5, 51, 48), (0, 7, 49, 54), (1, 0, 54, 55), (3, 2, 52, 53), (5, 4, 50, 51), (7, 6, 48, 49)])
_uv = me_circle_001.uv_layers.new(name='UVMap')
_uv.uv.foreach_set('vector', [0.0, 0.0, 0.0, 0.0, 0.0, 0.0, 0.0, 0.0, 0.0, 0.0, 0.0, 0.0, 0.0, 0.0, 0.0, 0.0, 0.0, 0.0, 0.0, 0.0, 0.0, 0.0, 0.0, 0.0, 0.0, 0.0, 0.0, 0.0, 0.0, 0.0, 0.0, 0.0, 0.0, 0.0, 0.0, 0.0, 0.0, 0.0, 0.0, 0.0, 0.0, 0.0, 0.0, 0.0, 0.0, 0.0, 0.0, 0.0, 0.0, 0.0, 0.0, 0.0, 0.0, 0.0, 0.0, 0.0, 0.0, 0.0, 0.0, 0.0, 0.0, 0.0, 0.0, 0.0, 0.0, 0.0, 0.0, 0.0, 0.0, 0.0, 0.0, 0.0, 0.0, 0.0, 0.0, 0.0, 0.0, 0.0, 0.0, 0.0, 0.0, 0.0, 0.0, 0.0, 0.0, 0.0, 0.0, 0.0, 0.0, 0.0, 0.0, 0.0, 0.0, 0.0, 0.0, 0.0, 0.0, 0.0, 0.0, 0.0, 0.0, 0.0, 0.0, 0.0, 0.0, 0.0, 0.0, 0.0, 0.0, 0.0, 0.0, 0.0, 0.0, 0.0, 0.0, 0.0, 0.0, 0.0, 0.0, 0.0, 0.0, 0.0, 0.0, 0.0, 0.0, 0.0, 0.0, 0.0, 0.0, 0.0, 0.0, 0.0, 0.0, 0.0, 0.0, 0.0, 0.0, 0.0, 0.0, 0.0, 0.0, 0.0, 0.0, 0.0, 0.0, 0.0, 0.0, 0.0, 0.0, 0.0, 0.0, 0.0, 0.0, 0.0, 0.0, 0.0, 0.0, 0.0, 0.0, 0.0, 0.0, 0.0, 0.0, 0.0, 0.0, 0.0, 0.0, 0.0, 0.0, 0.0, 0.0, 0.0, 0.0, 0.0, 0.0, 0.0, 0.0, 0.0, 0.0, 0.0, 0.0, 0.0, 0.0, 0.0, 0.0, 0.0, 0.0, 0.0, 0.0, 0.0, 0.0, 0.0, 0.0, 0.0, 0.0, 0.0, 0.0, 0.0, 0.0, 0.0, 0.0, 0.0, 0.0, 0.0, 0.0, 0.0, 0.0, 0.0, 0.0, 0.0, 0.0, 0.0, 0.0, 0.0, 0.0, 0.0, 0.0, 0.0, 0.0, 0.0, 0.0, 0.0, 0.0, 0.0, 0.0, 0.0, 0.0, 0.0, 0.0, 0.0, 0.0, 0.0, 0.0, 0.0, 0.0, 0.0, 0.0, 0.0, 0.0, 0.0, 0.0, 0.0, 0.0, 0.0, 0.0, 0.0, 0.0, 0.0, 0.0, 0.0, 0.0, 0.0, 0.0, 0.0, 0.0, 0.0, 0.0, 0.0, 0.0, 0.0, 0.0, 0.0, 0.0, 0.0, 0.0, 0.0, 0.0, 0.0, 0.0, 0.0, 0.0, 0.0, 0.0, 0.0, 0.0, 0.0, 0.0, 0.0, 0.0, 0.0, 0.0, 0.0, 0.0, 0.0, 0.0, 0.0, 0.0, 0.0, 0.0, 0.0, 0.0, 0.0, 0.0, 0.0, 0.0, 0.0, 0.0, 0.0, 0.0, 0.0, 0.0, 0.0, 0.0, 0.0, 0.0, 0.0, 0.0, 0.0, 0.0, 0.0, 0.0, 0.0, 0.0, 0.0, 0.0, 0.0, 0.0, 0.0, 0.0, 0.0, 0.0, 0.0, 0.0, 0.0, 0.0, 0.0, 0.0, 0.0, 0.0, 0.0, 0.0, 0.0, 0.0, 0.0, 0.0, 0.0, 0.0, 0.0, 0.0, 0.0, 0.0, 0.0, 0.0, 0.0, 0.0, 0.0, 0.0, 0.0, 0.0, 0.0, 0.0, 0.0, 0.0, 0.0, 0.0, 0.0, 0.0, 0.0, 0.0, 0.0, 0.0, 0.0, 0.0, 0.0, 0.0, 0.0, 0.0, 0.0, 0.0, 0.0, 0.0, 0.0, 0.0, 0.0, 0.0, 0.0, 0.0, 0.0, 0.0, 0.0, 0.0, 0.0, 0.0, 0.0, 0.0, 0.0, 0.0, 0.0, 0.0, 0.0, 0.0, 0.0, 0.0, 0.0, 0.0, 0.0, 0.0, 0.0, 0.0, 0.0, 0.0, 0.0, 0.0, 0.0, 0.0, 0.0, 0.0, 0.0, 0.0, 0.0, 0.0, 0.0, 0.0, 0.0, 0.0, 0.0])
me_circle_001.materials.append(mat_material_001)
me_circle_001.use_remesh_fix_poles = True
me_circle_001.use_remesh_preserve_attributes = False
me_circle_001.use_mirror_vertex_groups = False
me_circle_001.update()
me_plane = bpy.data.meshes.new('Plane')
me_plane.from_pydata([(-0.4093, -1.427, 0.7138), (-0.4093, -1.271, 0.7138), (-0.4649, -1.427, 0.4091), (-0.4649, -1.427, 0.07405), (-0.4649, -1.271, 0.07405), (-0.4649, -1.271, 0.4091), (-0.1056, -1.427, 0.7436), (-0.1056, -1.427, -0.1545), (-0.1056, -1.271, 0.7436), (-0.1056, -1.271, -0.1545), (0.1446, -1.427, 0.713), (0.1446, -1.271, 0.713), (0.1446, -1.427, 0.3536), (0.1446, -1.271, 0.3536), (-0.4505, -1.427, -0.192), (-0.3798, -1.427, -0.2439), (-0.3798, -1.271, -0.2439), (-0.4505, -1.271, -0.192), (0.1135, -1.427, -0.04135), (0.1434, -1.427, 0.01082), (0.1434, -1.271, 0.01082), (0.1135, -1.271, -0.04135)], [], [(16, 9, 7, 15), (0, 1, 5, 2), (2, 5, 4, 3), (0, 6, 8, 1), (6, 10, 11, 8), (10, 12, 13, 11), (9, 21, 18, 7), (14, 17, 16, 15), (3, 4, 17, 14), (18, 21, 20, 19), (12, 19, 20, 13)])
_uv = me_plane.uv_layers.new(name='UVMap')
_uv.uv.foreach_set('vector', [1.0, 1.0, 1.0, 1.0, 1.0, 0.0, 1.0, 0.0, 0.0, 0.0, 0.0, 1.0, 0.3333, 1.0, 0.3333, 0.0, 0.3333, 0.0, 0.3333, 1.0, 0.6667, 1.0, 0.6667, 0.0, 0.0, 0.0, 0.0, 0.0, 0.0, 1.0, 0.0, 1.0, 0.0, 0.0, 0.0, 0.0, 0.0, 1.0, 0.0, 1.0, 0.0, 0.0, 0.0, 0.0, 0.0, 1.0, 0.0, 1.0, 1.0, 1.0, 1.0, 1.0, 1.0, 0.0, 1.0, 0.0, 0.9314, 0.0, 0.9314, 1.0, 1.0, 1.0, 1.0, 0.0, 0.6667, 0.0, 0.6667, 1.0, 0.9314, 1.0, 0.9314, 0.0, 1.0, 0.0, 1.0, 1.0, 1.0, 1.0, 1.0, 0.0, 0.0, 0.0, 0.0, 0.0, 0.0, 1.0, 0.0, 1.0])
me_plane.use_remesh_fix_poles = True
me_plane.use_remesh_preserve_attributes = False
me_plane.use_mirror_vertex_groups = False
me_plane.update()
me_circle_002 = bpy.data.meshes.new('Circle.002')
me_circle_002.from_pydata([(-9.864e-09, 0.208, 0.02133), (-0.07949, 0.1769, 0.02133), (-0.1124, 0.1019, 0.02133), (-0.07949, 0.02681, 0.02133), (-3.615e-11, -0.004281, 0.02133), (0.07949, 0.02681, 0.02133), (0.1124, 0.1019, 0.02133), (0.07949, 0.1769, 0.02133), (0.07949, 0.1769, -1.238), (0.1124, 0.1019, -1.238), (0.07949, 0.02681, -1.238), (-3.615e-11, -0.004281, -1.238), (-0.07949, 0.02681, -1.238), (-0.1124, 0.1019, -1.238), (-0.07949, 0.1769, -1.238), (-9.864e-09, 0.208, -1.238), (0.1124, 0.1019, 1.232), (0.07949, 0.1769, 1.232), (-3.615e-11, -0.004281, 1.232), (0.07949, 0.02681, 1.232), (-0.1124, 0.1019, 1.232), (-0.07949, 0.02681, 1.232), (-9.864e-09, 0.208, 1.232), (-0.07949, 0.1769, 1.232), (-1.359, -4.472, 0.002946), (-1.359, -4.472, -1.112), (-1.359, -4.472, 1.075), (-1.483, -4.517, 0.002946), (-1.483, -4.517, -1.112), (-1.483, -4.517, 1.075), (-1.607, -4.472, 0.002946), (-1.607, -4.472, -1.112), (-1.607, -4.472, 1.075), (-1.655, -4.364, 0.002946), (-1.655, -4.364, -1.112), (-1.655, -4.364, 1.075), (-1.61, -4.251, 0.002946), (-1.61, -4.251, -1.112), (-1.61, -4.251, 1.075), (-1.502, -4.206, 0.002946), (-1.502, -4.206, -1.112), (-1.502, -4.206, 1.075), (-1.383, -4.243, 0.002946), (-1.383, -4.243, -1.112), (-1.383, -4.243, 1.075), (-1.309, -4.385, 0.002946), (-1.309, -4.385, -1.112), (-1.309, -4.385, 1.075), (-1.574, -5.997, 0.001661), (-1.574, -5.997, -1.007), (-1.574, -5.997, 0.9717), (-1.796, -6.747, 0.000714), (-1.796, -6.747, -0.9095), (-1.796, -6.747, 0.876), (-1.788, -7.31, 0.0009181), (-1.788, -7.427, -0.8583), (-1.788, -7.427, 0.8258), (-1.359, -4.472, -0.3687), (-1.359, -4.472, -0.7403), (-1.483, -4.517, -0.3687), (-1.483, -4.517, -0.7403), (-1.607, -4.472, -0.3687), (-1.607, -4.472, -0.7403), (-1.655, -4.364, -0.3687), (-1.655, -4.364, -0.7403), (-1.61, -4.251, -0.3687), (-1.61, -4.251, -0.7403), (-1.502, -4.206, -0.3687), (-1.502, -4.206, -0.7403), (-1.383, -4.243, -0.3687), (-1.383, -4.243, -0.7403), (-1.309, -4.385, -0.3687), (-1.309, -4.385, -0.7403), (-1.574, -5.997, -0.3346), (-1.574, -5.997, -0.6709), (-1.796, -6.747, -0.3027), (-1.796, -6.747, -0.6061), (-1.788, -7.31, -0.3217), (-1.788, -7.31, -0.6444), (-1.359, -4.472, 0.7176), (-1.359, -4.472, 0.3603), (-1.483, -4.517, 0.7176), (-1.483, -4.517, 0.3603), (-1.607, -4.472, 0.7176), (-1.607, -4.472, 0.3603), (-1.655, -4.364, 0.7176), (-1.655, -4.364, 0.3603), (-1.61, -4.251, 0.7176), (-1.61, -4.251, 0.3603), (-1.502, -4.206, 0.7176), (-1.502, -4.206, 0.3603), (-1.383, -4.243, 0.7176), (-1.383, -4.243, 0.3603), (-1.309, -4.385, 0.7176), (-1.309, -4.385, 0.3603), (-1.574, -5.997, 0.6483), (-1.574, -5.997, 0.325), (-1.796, -6.747, 0.5842), (-1.796, -6.747, 0.2925), (-1.788, -7.31, 0.6214), (-1.788, -7.31, 0.3112), (-1.788, -7.808, -0.8117), (-1.788, -7.808, -0.7039), (-1.788, -7.807, -0.4029), (-1.788, -7.807, -0.5059), (-1.788, -7.806, -0.09417), (-1.788, -7.806, -0.2078), (-1.788, -7.804, 0.09147), (-1.788, -7.804, 0.2017), (-1.788, -7.804, 0.4876), (-1.788, -7.804, 0.389), (-1.788, -7.801, 0.7823), (-1.788, -7.801, 0.6779), (-0.5615, -1.902, 0.002844), (-0.7217, -2.467, 0.002885), (-0.7217, -2.467, -1.102), (-0.5615, -1.902, -1.095), (-0.5615, -1.902, 1.058), (-0.7217, -2.467, 1.065), (-0.5615, -1.902, -0.3649), (-0.7217, -2.467, -0.3654), (-0.7217, -2.467, -0.7336), (-0.5615, -1.902, -0.7327), (-0.5615, -1.902, 0.7101), (-0.7217, -2.467, 0.7111), (-0.7217, -2.467, 0.357), (-0.5615, -1.902, 0.3565), (-1.041, -3.469, 0.3586), (-1.041, -3.469, 0.002915), (-1.041, -3.469, -0.367), (-1.041, -3.469, -0.7369), (-1.041, -3.469, -1.107), (-1.041, -3.469, 1.07), (-1.041, -3.469, 0.7144), (-1.442, -5.191, -1.06), (-1.442, -5.191, 0.002303), (-1.442, -5.191, 1.023), (-1.442, -5.191, -0.3516), (-1.442, -5.191, -0.7056), (-1.442, -5.191, 0.683), (-1.442, -5.191, 0.3426)], [], [(1, 14, 13, 2), (3, 12, 11, 4), (5, 10, 9, 6), (7, 8, 15, 0), (0, 15, 14, 1), (2, 13, 12, 3), (4, 11, 10, 5), (6, 9, 8, 7), (2, 20, 23, 1), (4, 18, 21, 3), (6, 16, 19, 5), (0, 22, 17, 7), (1, 23, 22, 0), (3, 21, 20, 2), (5, 19, 18, 4), (7, 17, 16, 6), (130, 131, 25, 58), (3, 12, 116, 122, 119, 113), (132, 133, 79, 26), (128, 129, 57, 24), (58, 25, 28, 60), (80, 24, 27, 82), (60, 28, 31, 62), (82, 27, 30, 84), (62, 31, 34, 64), (84, 30, 33, 86), (64, 34, 37, 66), (86, 33, 36, 88), (66, 37, 40, 68), (88, 36, 39, 90), (68, 40, 43, 70), (90, 39, 42, 92), (70, 43, 46, 72), (92, 42, 45, 94), (138, 134, 49, 74), (140, 135, 48, 96), (74, 49, 52, 76), (96, 48, 51, 98), (76, 52, 55, 78), (98, 51, 54, 100), (51, 75, 77, 54), (75, 76, 78, 77), (48, 73, 75, 51), (73, 74, 76, 75), (135, 137, 73, 48), (137, 138, 74, 73), (42, 69, 71, 45), (69, 70, 72, 71), (39, 67, 69, 42), (67, 68, 70, 69), (36, 65, 67, 39), (65, 66, 68, 67), (33, 63, 65, 36), (63, 64, 66, 65), (30, 61, 63, 33), (61, 62, 64, 63), (27, 59, 61, 30), (59, 60, 62, 61), (24, 57, 59, 27), (57, 58, 60, 59), (21, 3, 113, 126, 123, 117), (133, 127, 80, 79), (53, 97, 99, 56), (97, 98, 100, 99), (50, 95, 97, 53), (95, 96, 98, 97), (136, 139, 95, 50), (139, 140, 96, 95), (44, 91, 93, 47), (91, 92, 94, 93), (41, 89, 91, 44), (89, 90, 92, 91), (38, 87, 89, 41), (87, 88, 90, 89), (35, 85, 87, 38), (85, 86, 88, 87), (32, 83, 85, 35), (83, 84, 86, 85), (29, 81, 83, 32), (81, 82, 84, 83), (26, 79, 81, 29), (79, 80, 82, 81), (129, 130, 58, 57), (78, 55, 101, 102), (77, 78, 104, 103), (54, 77, 106, 105), (100, 54, 107, 108), (99, 100, 110, 109), (56, 99, 112, 111), (126, 113, 114, 125), (122, 116, 115, 121), (113, 119, 120, 114), (119, 122, 121, 120), (117, 123, 124, 118), (123, 126, 125, 124), (127, 128, 24, 80), (125, 114, 128, 127), (120, 121, 130, 129), (124, 125, 127, 133), (114, 120, 129, 128), (118, 124, 133, 132), (121, 115, 131, 130), (93, 94, 140, 139), (47, 93, 139, 136), (71, 72, 138, 137), (45, 71, 137, 135), (94, 45, 135, 140), (72, 46, 134, 138)])
_uv = me_circle_002.uv_layers.new(name='UVMap')
_uv.uv.foreach_set('vector', [0.0, 0.0, 0.0, 0.0, 0.0, 0.0, 0.0, 0.0, 0.0, 0.0, 0.0, 0.0, 0.0, 0.0, 0.0, 0.0, 0.0, 0.0, 0.0, 0.0, 0.0, 0.0, 0.0, 0.0, 0.0, 0.0, 0.0, 0.0, 0.0, 0.0, 0.0, 0.0, 0.0, 0.0, 0.0, 0.0, 0.0, 0.0, 0.0, 0.0, 0.0, 0.0, 0.0, 0.0, 0.0, 0.0, 0.0, 0.0, 0.0, 0.0, 0.0, 0.0, 0.0, 0.0, 0.0, 0.0, 0.0, 0.0, 0.0, 0.0, 0.0, 0.0, 0.0, 0.0, 0.0, 0.0, 0.0, 0.0, 0.0, 0.0, 0.0, 0.0, 0.0, 0.0, 0.0, 0.0, 0.0, 0.0, 0.0, 0.0, 0.0, 0.0, 0.0, 0.0, 0.0, 0.0, 0.0, 0.0, 0.0, 0.0, 0.0, 0.0, 0.0, 0.0, 0.0, 0.0, 0.0, 0.0, 0.0, 0.0, 0.0, 0.0, 0.0, 0.0, 0.0, 0.0, 0.0, 0.0, 0.0, 0.0, 0.0, 0.0, 0.0, 0.0, 0.0, 0.0, 0.0, 0.0, 0.0, 0.0, 0.0, 0.0, 0.0, 0.0, 0.0, 0.0, 0.0, 0.0, 0.0, 0.0, 0.0, 0.0, 0.0, 0.0, 0.0, 0.0, 0.0, 0.0, 0.0, 0.0, 0.0, 0.0, 0.0, 0.0, 0.0, 0.0, 0.0, 0.0, 0.0, 0.0, 0.0, 0.0, 0.0, 0.0, 0.0, 0.0, 0.0, 0.0, 0.0, 0.0, 0.0, 0.0, 0.0, 0.0, 0.0, 0.0, 0.0, 0.0, 0.0, 0.0, 0.0, 0.0, 0.0, 0.0, 0.0, 0.0, 0.0, 0.0, 0.0, 0.0, 0.0, 0.0, 0.0, 0.0, 0.0, 0.0, 0.0, 0.0, 0.0, 0.0, 0.0, 0.0, 0.0, 0.0, 0.0, 0.0, 0.0, 0.0, 0.0, 0.0, 0.0, 0.0, 0.0, 0.0, 0.0, 0.0, 0.0, 0.0, 0.0, 0.0, 0.0, 0.0, 0.0, 0.0, 0.0, 0.0, 0.0, 0.0, 0.0, 0.0, 0.0, 0.0, 0.0, 0.0, 0.0, 0.0, 0.0, 0.0, 0.0, 0.0, 0.0, 0.0, 0.0, 0.0, 0.0, 0.0, 0.0, 0.0, 0.0, 0.0, 0.0, 0.0, 0.0, 0.0, 0.0, 0.0, 0.0, 0.0, 0.0, 0.0, 0.0, 0.0, 0.0, 0.0, 0.0, 0.0, 0.0, 0.0, 0.0, 0.0, 0.0, 0.0, 0.0, 0.0, 0.0, 0.0, 0.0, 0.0, 0.0, 0.0, 0.0, 0.0, 0.0, 0.0, 0.0, 0.0, 0.0, 0.0, 0.0, 0.0, 0.0, 0.0, 0.0, 0.0, 0.0, 0.0, 0.0, 0.0, 0.0, 0.0, 0.0, 0.0, 0.0, 0.0, 0.0, 0.0, 0.0, 0.0, 0.0, 0.0, 0.0, 0.0, 0.0, 0.0, 0.0, 0.0, 0.0, 0.0, 0.0, 0.0, 0.0, 0.0, 0.0, 0.0, 0.0, 0.0, 0.0, 0.0, 0.0, 0.0, 0.0, 0.0, 0.0, 0.0, 0.0, 0.0, 0.0, 0.0, 0.0, 0.0, 0.0, 0.0, 0.0, 0.0, 0.0, 0.0, 0.0, 0.0, 0.0, 0.0, 0.0, 0.0, 0.0, 0.0, 0.0, 0.0, 0.0, 0.0, 0.0, 0.0, 0.0, 0.0, 0.0, 0.0, 0.0, 0.0, 0.0, 0.0, 0.0, 0.0, 0.0, 0.0, 0.0, 0.0, 0.0, 0.0, 0.0, 0.0, 0.0, 0.0, 0.0, 0.0, 0.0, 0.0, 0.0, 0.0, 0.0, 0.0, 0.0, 0.0, 0.0, 0.0, 0.0, 0.0, 0.0, 0.0, 0.0, 0.0, 0.0, 0.0, 0.0, 0.0, 0.0, 0.0, 0.0, 0.0, 0.0, 0.0, 0.0, 0.0, 0.0, 0.0, 0.0, 0.0, 0.0, 0.0, 0.0, 0.0, 0.0, 0.0, 0.0, 0.0, 0.0, 0.0, 0.0, 0.0, 0.0, 0.0, 0.0, 0.0, 0.0, 0.0, 0.0, 0.0, 0.0, 0.0, 0.0, 0.0, 0.0, 0.0, 0.0, 0.0, 0.0, 0.0, 0.0, 0.0, 0.0, 0.0, 0.0, 0.0, 0.0, 0.0, 0.0, 0.0, 0.0, 0.0, 0.0, 0.0, 0.0, 0.0, 0.0, 0.0, 0.0, 0.0, 0.0, 0.0, 0.0, 0.0, 0.0, 0.0, 0.0, 0.0, 0.0, 0.0, 0.0, 0.0, 0.0, 0.0, 0.0, 0.0, 0.0, 0.0, 0.0, 0.0, 0.0, 0.0, 0.0, 0.0, 0.0, 0.0, 0.0, 0.0, 0.0, 0.0, 0.0, 0.0, 0.0, 0.0, 0.0, 0.0, 0.0, 0.0, 0.0, 0.0, 0.0, 0.0, 0.0, 0.0, 0.0, 0.0, 0.0, 0.0, 0.0, 0.0, 0.0, 0.0, 0.0, 0.0, 0.0, 0.0, 0.0, 0.0, 0.0, 0.0, 0.0, 0.0, 0.0, 0.0, 0.0, 0.0, 0.0, 0.0, 0.0, 0.0, 0.0, 0.0, 0.0, 0.0, 0.0, 0.0, 0.0, 0.0, 0.0, 0.0, 0.0, 0.0, 0.0, 0.0, 0.0, 0.0, 0.0, 0.0, 0.0, 0.0, 0.0, 0.0, 0.0, 0.0, 0.0, 0.0, 0.0, 0.0, 0.0, 0.0, 0.0, 0.0, 0.0, 0.0, 0.0, 0.0, 0.0, 0.0, 0.0, 0.0, 0.0, 0.0, 0.0, 0.0, 0.0, 0.0, 0.0, 0.0, 0.0, 0.0, 0.0, 0.0, 0.0, 0.0, 0.0, 0.0, 0.0, 0.0, 0.0, 0.0, 0.0, 0.0, 0.0, 0.0, 0.0, 0.0, 0.0, 0.0, 0.0, 0.0, 0.0, 0.0, 0.0, 0.0, 0.0, 0.0, 0.0, 0.0, 0.0, 0.0, 0.0, 0.0, 0.0, 0.0, 0.0, 0.0, 0.0, 0.0, 0.0, 0.0, 0.0, 0.0, 0.0, 0.0, 0.0, 0.0, 0.0, 0.0, 0.0, 0.0, 0.0, 0.0, 0.0, 0.0, 0.0, 0.0, 0.0, 0.0, 0.0, 0.0, 0.0, 0.0, 0.0, 0.0, 0.0, 0.0, 0.0, 0.0, 0.0, 0.0, 0.0, 0.0, 0.0, 0.0, 0.0, 0.0, 0.0, 0.0, 0.0, 0.0, 0.0, 0.0, 0.0, 0.0, 0.0, 0.0, 0.0, 0.0, 0.0, 0.0, 0.0, 0.0, 0.0, 0.0, 0.0, 0.0, 0.0, 0.0, 0.0, 0.0, 0.0, 0.0, 0.0, 0.0, 0.0, 0.0, 0.0, 0.0, 0.0, 0.0, 0.0, 0.0, 0.0, 0.0, 0.0, 0.0, 0.0, 0.0, 0.0, 0.0, 0.0, 0.0, 0.0, 0.0, 0.0, 0.0, 0.0, 0.0, 0.0, 0.0, 0.0, 0.0, 0.0, 0.0, 0.0, 0.0, 0.0, 0.0, 0.0, 0.0, 0.0, 0.0, 0.0, 0.0, 0.0, 0.0, 0.0, 0.0, 0.0, 0.0, 0.0, 0.0, 0.0, 0.0, 0.0, 0.0, 0.0, 0.0, 0.0, 0.0, 0.0, 0.0, 0.0, 0.0, 0.0, 0.0, 0.0, 0.0, 0.0, 0.0, 0.0, 0.0, 0.0, 0.0, 0.0, 0.0, 0.0, 0.0, 0.0, 0.0, 0.0, 0.0, 0.0, 0.0, 0.0, 0.0, 0.0, 0.0, 0.0, 0.0, 0.0, 0.0, 0.0, 0.0, 0.0, 0.0, 0.0, 0.0, 0.0, 0.0, 0.0, 0.0, 0.0, 0.0, 0.0, 0.0, 0.0, 0.0, 0.0, 0.0, 0.0, 0.0, 0.0, 0.0, 0.0, 0.0, 0.0, 0.0, 0.0, 0.0, 0.0, 0.0, 0.0, 0.0, 0.0, 0.0, 0.0, 0.0, 0.0, 0.0, 0.0, 0.0, 0.0, 0.0, 0.0, 0.0, 0.0, 0.0, 0.0, 0.0, 0.0, 0.0, 0.0, 0.0, 0.0, 0.0, 0.0, 0.0, 0.0, 0.0, 0.0, 0.0, 0.0, 0.0, 0.0, 0.0, 0.0, 0.0, 0.0, 0.0, 0.0, 0.0, 0.0, 0.0, 0.0, 0.0, 0.0, 0.0, 0.0, 0.0, 0.0, 0.0, 0.0, 0.0, 0.0, 0.0, 0.0, 0.0, 0.0, 0.0, 0.0, 0.0, 0.0, 0.0, 0.0, 0.0, 0.0, 0.0, 0.0, 0.0, 0.0, 0.0, 0.0, 0.0, 0.0, 0.0, 0.0, 0.0])
me_circle_002.materials.append(mat_material_002)
me_circle_002.use_remesh_fix_poles = True
me_circle_002.use_remesh_preserve_attributes = False
me_circle_002.use_mirror_vertex_groups = False
me_circle_002.update()
me_cylinder = bpy.data.meshes.new('Cylinder')
me_cylinder.from_pydata([(-3.23e-08, 0.1372, -0.1904), (-3.23e-08, 0.1372, 0.1904), (0.06862, 0.1189, -0.1904), (0.06862, 0.1189, 0.1904), (0.1189, 0.06862, -0.1904), (0.1189, 0.06862, 0.1904), (0.1372, -1.249e-07, -0.1904), (0.1372, -1.249e-07, 0.1904), (0.1189, -0.06862, -0.1904), (0.1189, -0.06862, 0.1904), (0.06862, -0.1189, -0.1904), (0.06862, -0.1189, 0.1904), (-1.157e-08, -0.1372, -0.1904), (-1.157e-08, -0.1372, 0.1904), (-0.06862, -0.1189, -0.1904), (-0.06862, -0.1189, 0.1904), (-0.1189, -0.06862, -0.1904), (-0.1189, -0.06862, 0.1904), (-0.1372, -1.828e-07, -0.1904), (-0.1372, -1.828e-07, 0.1904), (-0.1189, 0.06862, -0.1904), (-0.1189, 0.06862, 0.1904), (-0.06862, 0.1189, -0.1904), (-0.06862, 0.1189, 0.1904), (-1.565e-07, 0.06862, 0.1904), (-3.725e-08, -0.06862, 0.1904), (0.1173, -1.249e-07, 0.279), (0.1016, 0.06862, 0.279), (0.1016, -0.06862, 0.279), (-0.1173, -1.828e-07, 0.279), (-0.1016, -0.06862, 0.279), (-0.1016, 0.06862, 0.279), (-3.725e-08, -0.06862, 0.336), (-1.565e-07, 0.06862, 0.336), (0.06606, 0.06862, 0.2143), (-0.06606, 0.06862, 0.2143), (-1.278e-07, 0.06862, 0.2067), (0.06606, 0.06862, 0.2636), (-0.06606, 0.06862, 0.2636), (-1.278e-07, 0.06862, 0.2952), (0.07454, -0.06862, 0.2105), (-0.07454, -0.06862, 0.2105), (-3.262e-08, -0.06862, 0.2007), (0.07454, -0.06862, 0.2661), (-0.07454, -0.06862, 0.2661), (-3.262e-08, -0.06862, 0.3018)], [], [(0, 1, 3, 2), (2, 3, 5, 4), (4, 5, 7, 6), (6, 7, 9, 8), (8, 9, 11, 10), (10, 11, 13, 12), (12, 13, 15, 14), (14, 15, 17, 16), (16, 17, 19, 18), (18, 19, 21, 20), (3, 1, 24, 5), (20, 21, 23, 22), (22, 23, 1, 0), (0, 2, 4, 6, 8, 10, 12, 14, 16, 18, 20, 22), (27, 33, 32, 28, 26), (9, 25, 13, 11), (21, 19, 29, 31), (13, 25, 17, 15), (9, 7, 26, 28), (24, 1, 23, 21), (32, 33, 31, 29, 30), (27, 5, 34, 37), (5, 24, 36, 34), (7, 5, 27, 26), (33, 27, 37, 39), (21, 31, 38, 35), (19, 17, 30, 29), (24, 21, 35, 36), (31, 33, 39, 38), (30, 17, 41, 44), (17, 25, 42, 41), (32, 30, 44, 45), (9, 28, 43, 40), (25, 9, 40, 42), (28, 32, 45, 43), (38, 39, 45, 44), (35, 38, 44, 41), (35, 41, 42, 36), (36, 42, 40, 34), (34, 40, 43, 37), (39, 37, 43, 45)])
_uv = me_cylinder.uv_layers.new(name='UVMap')
_uv.uv.foreach_set('vector', [1.0, 0.5, 1.0, 1.0, 0.9167, 1.0, 0.9167, 0.5, 0.9167, 0.5, 0.9167, 1.0, 0.8333, 1.0, 0.8333, 0.5, 0.8333, 0.5, 0.8333, 1.0, 0.75, 1.0, 0.75, 0.5, 0.75, 0.5, 0.75, 1.0, 0.6667, 1.0, 0.6667, 0.5, 0.6667, 0.5, 0.6667, 1.0, 0.5833, 1.0, 0.5833, 0.5, 0.5833, 0.5, 0.5833, 1.0, 0.5, 1.0, 0.5, 0.5, 0.5, 0.5, 0.5, 1.0, 0.4167, 1.0, 0.4167, 0.5, 0.4167, 0.5, 0.4167, 1.0, 0.3333, 1.0, 0.3333, 0.5, 0.3333, 0.5, 0.3333, 1.0, 0.25, 1.0, 0.25, 0.5, 0.25, 0.5, 0.25, 1.0, 0.1667, 1.0, 0.1667, 0.5, 0.37, 0.4578, 0.25, 0.49, 0.25, 0.37, 0.4578, 0.37, 0.1667, 0.5, 0.1667, 1.0, 0.08333, 1.0, 0.08333, 0.5, 0.08333, 0.5, 0.08333, 1.0, 7.451e-08, 1.0, 7.451e-08, 0.5, 0.75, 0.49, 0.87, 0.4578, 0.9578, 0.37, 0.99, 0.25, 0.9578, 0.13, 0.87, 0.04215, 0.75, 0.01, 0.63, 0.04215, 0.5422, 0.13, 0.51, 0.25, 0.5422, 0.37, 0.63, 0.4578, 0.4578, 0.37, 0.25, 0.37, 0.25, 0.13, 0.4578, 0.13, 0.49, 0.25, 0.4578, 0.13, 0.25, 0.13, 0.25, 0.01, 0.37, 0.04215, 0.1667, 1.0, 0.25, 1.0, 0.25, 1.0, 0.1667, 1.0, 0.25, 0.01, 0.25, 0.13, 0.04215, 0.13, 0.13, 0.04215, 0.6667, 1.0, 0.75, 1.0, 0.75, 1.0, 0.6667, 1.0, 0.25, 0.37, 0.25, 0.49, 0.13, 0.4578, 0.04215, 0.37, 0.25, 0.13, 0.25, 0.37, 0.04215, 0.37, 0.01, 0.25, 0.04215, 0.13, 0.8333, 1.0, 0.8333, 1.0, 0.8333, 1.0, 0.8333, 1.0, 0.4578, 0.37, 0.25, 0.37, 0.25, 0.37, 0.4578, 0.37, 0.75, 1.0, 0.8333, 1.0, 0.8333, 1.0, 0.75, 1.0, 0.25, 0.37, 0.4578, 0.37, 0.4578, 0.37, 0.25, 0.37, 0.1667, 1.0, 0.1667, 1.0, 0.1667, 1.0, 0.1667, 1.0, 0.25, 1.0, 0.3333, 1.0, 0.3333, 1.0, 0.25, 1.0, 0.25, 0.37, 0.04215, 0.37, 0.04215, 0.37, 0.25, 0.37, 0.04215, 0.37, 0.25, 0.37, 0.25, 0.37, 0.04215, 0.37, 0.3333, 1.0, 0.3333, 1.0, 0.3333, 1.0, 0.3333, 1.0, 0.04215, 0.13, 0.25, 0.13, 0.25, 0.13, 0.04215, 0.13, 0.25, 0.13, 0.04215, 0.13, 0.04215, 0.13, 0.25, 0.13, 0.6667, 1.0, 0.6667, 1.0, 0.6667, 1.0, 0.6667, 1.0, 0.25, 0.13, 0.4578, 0.13, 0.4578, 0.13, 0.25, 0.13, 0.4578, 0.13, 0.25, 0.13, 0.25, 0.13, 0.4578, 0.13, 0.04215, 0.37, 0.25, 0.37, 0.25, 0.13, 0.04215, 0.13, 0.1667, 1.0, 0.04215, 0.37, 0.3333, 1.0, 0.3333, 1.0, 0.1667, 1.0, 0.3333, 1.0, 0.25, 0.13, 0.25, 0.37, 0.25, 0.37, 0.25, 0.13, 0.4578, 0.13, 0.4578, 0.37, 0.4578, 0.37, 0.4578, 0.13, 0.6667, 1.0, 0.8333, 1.0, 0.25, 0.37, 0.8333, 1.0, 0.4578, 0.13, 0.25, 0.13])
me_cylinder.materials.append(mat_material_003)
me_cylinder.use_remesh_fix_poles = True
me_cylinder.use_remesh_preserve_attributes = False
me_cylinder.use_mirror_vertex_groups = False
me_cylinder.update()
me_cylinder_001 = bpy.data.meshes.new('Cylinder.001')
me_cylinder_001.from_pydata([(-3.23e-08, 0.1372, -0.1904), (-3.23e-08, 0.1372, 0.1904), (0.06862, 0.1189, -0.1904), (0.06862, 0.1189, 0.1904), (0.1189, 0.06862, -0.1904), (0.1189, 0.06862, 0.1904), (0.1372, -1.249e-07, -0.1904), (0.1372, -1.249e-07, 0.1904), (0.1189, -0.06862, -0.1904), (0.1189, -0.06862, 0.1904), (0.06862, -0.1189, -0.1904), (0.06862, -0.1189, 0.1904), (-1.157e-08, -0.1372, -0.1904), (-1.157e-08, -0.1372, 0.1904), (-0.06862, -0.1189, -0.1904), (-0.06862, -0.1189, 0.1904), (-0.1189, -0.06862, -0.1904), (-0.1189, -0.06862, 0.1904), (-0.1372, -1.828e-07, -0.1904), (-0.1372, -1.828e-07, 0.1904), (-0.1189, 0.06862, -0.1904), (-0.1189, 0.06862, 0.1904), (-0.06862, 0.1189, -0.1904), (-0.06862, 0.1189, 0.1904), (-1.565e-07, 0.06862, 0.1904), (-3.725e-08, -0.06862, 0.1904), (0.1173, -1.249e-07, 0.279), (0.1016, 0.06862, 0.279), (0.1016, -0.06862, 0.279), (-0.1173, -1.828e-07, 0.279), (-0.1016, -0.06862, 0.279), (-0.1016, 0.06862, 0.279), (-3.725e-08, -0.06862, 0.336), (-1.565e-07, 0.06862, 0.336), (0.06606, 0.06862, 0.2143), (-0.06606, 0.06862, 0.2143), (-1.278e-07, 0.06862, 0.2067), (0.06606, 0.06862, 0.2636), (-0.06606, 0.06862, 0.2636), (-1.278e-07, 0.06862, 0.2952), (0.07454, -0.06862, 0.2105), (-0.07454, -0.06862, 0.2105), (-3.262e-08, -0.06862, 0.2007), (0.07454, -0.06862, 0.2661), (-0.07454, -0.06862, 0.2661), (-3.262e-08, -0.06862, 0.3018)], [], [(0, 1, 3, 2), (2, 3, 5, 4), (4, 5, 7, 6), (6, 7, 9, 8), (8, 9, 11, 10), (10, 11, 13, 12), (12, 13, 15, 14), (14, 15, 17, 16), (16, 17, 19, 18), (18, 19, 21, 20), (3, 1, 24, 5), (20, 21, 23, 22), (22, 23, 1, 0), (0, 2, 4, 6, 8, 10, 12, 14, 16, 18, 20, 22), (27, 33, 32, 28, 26), (9, 25, 13, 11), (21, 19, 29, 31), (13, 25, 17, 15), (9, 7, 26, 28), (24, 1, 23, 21), (32, 33, 31, 29, 30), (27, 5, 34, 37), (5, 24, 36, 34), (7, 5, 27, 26), (33, 27, 37, 39), (21, 31, 38, 35), (19, 17, 30, 29), (24, 21, 35, 36), (31, 33, 39, 38), (30, 17, 41, 44), (17, 25, 42, 41), (32, 30, 44, 45), (9, 28, 43, 40), (25, 9, 40, 42), (28, 32, 45, 43), (38, 39, 45, 44), (35, 38, 44, 41), (35, 41, 42, 36), (36, 42, 40, 34), (34, 40, 43, 37), (39, 37, 43, 45)])
_uv = me_cylinder_001.uv_layers.new(name='UVMap')
_uv.uv.foreach_set('vector', [1.0, 0.5, 1.0, 1.0, 0.9167, 1.0, 0.9167, 0.5, 0.9167, 0.5, 0.9167, 1.0, 0.8333, 1.0, 0.8333, 0.5, 0.8333, 0.5, 0.8333, 1.0, 0.75, 1.0, 0.75, 0.5, 0.75, 0.5, 0.75, 1.0, 0.6667, 1.0, 0.6667, 0.5, 0.6667, 0.5, 0.6667, 1.0, 0.5833, 1.0, 0.5833, 0.5, 0.5833, 0.5, 0.5833, 1.0, 0.5, 1.0, 0.5, 0.5, 0.5, 0.5, 0.5, 1.0, 0.4167, 1.0, 0.4167, 0.5, 0.4167, 0.5, 0.4167, 1.0, 0.3333, 1.0, 0.3333, 0.5, 0.3333, 0.5, 0.3333, 1.0, 0.25, 1.0, 0.25, 0.5, 0.25, 0.5, 0.25, 1.0, 0.1667, 1.0, 0.1667, 0.5, 0.37, 0.4578, 0.25, 0.49, 0.25, 0.37, 0.4578, 0.37, 0.1667, 0.5, 0.1667, 1.0, 0.08333, 1.0, 0.08333, 0.5, 0.08333, 0.5, 0.08333, 1.0, 7.451e-08, 1.0, 7.451e-08, 0.5, 0.75, 0.49, 0.87, 0.4578, 0.9578, 0.37, 0.99, 0.25, 0.9578, 0.13, 0.87, 0.04215, 0.75, 0.01, 0.63, 0.04215, 0.5422, 0.13, 0.51, 0.25, 0.5422, 0.37, 0.63, 0.4578, 0.4578, 0.37, 0.25, 0.37, 0.25, 0.13, 0.4578, 0.13, 0.49, 0.25, 0.4578, 0.13, 0.25, 0.13, 0.25, 0.01, 0.37, 0.04215, 0.1667, 1.0, 0.25, 1.0, 0.25, 1.0, 0.1667, 1.0, 0.25, 0.01, 0.25, 0.13, 0.04215, 0.13, 0.13, 0.04215, 0.6667, 1.0, 0.75, 1.0, 0.75, 1.0, 0.6667, 1.0, 0.25, 0.37, 0.25, 0.49, 0.13, 0.4578, 0.04215, 0.37, 0.25, 0.13, 0.25, 0.37, 0.04215, 0.37, 0.01, 0.25, 0.04215, 0.13, 0.8333, 1.0, 0.8333, 1.0, 0.8333, 1.0, 0.8333, 1.0, 0.4578, 0.37, 0.25, 0.37, 0.25, 0.37, 0.4578, 0.37, 0.75, 1.0, 0.8333, 1.0, 0.8333, 1.0, 0.75, 1.0, 0.25, 0.37, 0.4578, 0.37, 0.4578, 0.37, 0.25, 0.37, 0.1667, 1.0, 0.1667, 1.0, 0.1667, 1.0, 0.1667, 1.0, 0.25, 1.0, 0.3333, 1.0, 0.3333, 1.0, 0.25, 1.0, 0.25, 0.37, 0.04215, 0.37, 0.04215, 0.37, 0.25, 0.37, 0.04215, 0.37, 0.25, 0.37, 0.25, 0.37, 0.04215, 0.37, 0.3333, 1.0, 0.3333, 1.0, 0.3333, 1.0, 0.3333, 1.0, 0.04215, 0.13, 0.25, 0.13, 0.25, 0.13, 0.04215, 0.13, 0.25, 0.13, 0.04215, 0.13, 0.04215, 0.13, 0.25, 0.13, 0.6667, 1.0, 0.6667, 1.0, 0.6667, 1.0, 0.6667, 1.0, 0.25, 0.13, 0.4578, 0.13, 0.4578, 0.13, 0.25, 0.13, 0.4578, 0.13, 0.25, 0.13, 0.25, 0.13, 0.4578, 0.13, 0.04215, 0.37, 0.25, 0.37, 0.25, 0.13, 0.04215, 0.13, 0.1667, 1.0, 0.04215, 0.37, 0.3333, 1.0, 0.3333, 1.0, 0.1667, 1.0, 0.3333, 1.0, 0.25, 0.13, 0.25, 0.37, 0.25, 0.37, 0.25, 0.13, 0.4578, 0.13, 0.4578, 0.37, 0.4578, 0.37, 0.4578, 0.13, 0.6667, 1.0, 0.8333, 1.0, 0.25, 0.37, 0.8333, 1.0, 0.4578, 0.13, 0.25, 0.13])
me_cylinder_001.materials.append(mat_material_003)
me_cylinder_001.use_remesh_fix_poles = True
me_cylinder_001.use_remesh_preserve_attributes = False
me_cylinder_001.use_mirror_vertex_groups = False
me_cylinder_001.update()
me_cylinder_002 = bpy.data.meshes.new('Cylinder.002')
me_cylinder_002.from_pydata([(-3.23e-08, 0.1372, -0.1904), (-3.23e-08, 0.1372, 0.1904), (0.06862, 0.1189, -0.1904), (0.06862, 0.1189, 0.1904), (0.1189, 0.06862, -0.1904), (0.1189, 0.06862, 0.1904), (0.1372, -1.249e-07, -0.1904), (0.1372, -1.249e-07, 0.1904), (0.1189, -0.06862, -0.1904), (0.1189, -0.06862, 0.1904), (0.06862, -0.1189, -0.1904), (0.06862, -0.1189, 0.1904), (-1.157e-08, -0.1372, -0.1904), (-1.157e-08, -0.1372, 0.1904), (-0.06862, -0.1189, -0.1904), (-0.06862, -0.1189, 0.1904), (-0.1189, -0.06862, -0.1904), (-0.1189, -0.06862, 0.1904), (-0.1372, -1.828e-07, -0.1904), (-0.1372, -1.828e-07, 0.1904), (-0.1189, 0.06862, -0.1904), (-0.1189, 0.06862, 0.1904), (-0.06862, 0.1189, -0.1904), (-0.06862, 0.1189, 0.1904), (-1.565e-07, 0.06862, 0.1904), (-3.725e-08, -0.06862, 0.1904), (0.1173, -1.249e-07, 0.279), (0.1016, 0.06862, 0.279), (0.1016, -0.06862, 0.279), (-0.1173, -1.828e-07, 0.279), (-0.1016, -0.06862, 0.279), (-0.1016, 0.06862, 0.279), (-3.725e-08, -0.06862, 0.336), (-1.565e-07, 0.06862, 0.336), (0.06606, 0.06862, 0.2143), (-0.06606, 0.06862, 0.2143), (-1.278e-07, 0.06862, 0.2067), (0.06606, 0.06862, 0.2636), (-0.06606, 0.06862, 0.2636), (-1.278e-07, 0.06862, 0.2952), (0.07454, -0.06862, 0.2105), (-0.07454, -0.06862, 0.2105), (-3.262e-08, -0.06862, 0.2007), (0.07454, -0.06862, 0.2661), (-0.07454, -0.06862, 0.2661), (-3.262e-08, -0.06862, 0.3018)], [], [(0, 1, 3, 2), (2, 3, 5, 4), (4, 5, 7, 6), (6, 7, 9, 8), (8, 9, 11, 10), (10, 11, 13, 12), (12, 13, 15, 14), (14, 15, 17, 16), (16, 17, 19, 18), (18, 19, 21, 20), (3, 1, 24, 5), (20, 21, 23, 22), (22, 23, 1, 0), (0, 2, 4, 6, 8, 10, 12, 14, 16, 18, 20, 22), (27, 33, 32, 28, 26), (9, 25, 13, 11), (21, 19, 29, 31), (13, 25, 17, 15), (9, 7, 26, 28), (24, 1, 23, 21), (32, 33, 31, 29, 30), (27, 5, 34, 37), (5, 24, 36, 34), (7, 5, 27, 26), (33, 27, 37, 39), (21, 31, 38, 35), (19, 17, 30, 29), (24, 21, 35, 36), (31, 33, 39, 38), (30, 17, 41, 44), (17, 25, 42, 41), (32, 30, 44, 45), (9, 28, 43, 40), (25, 9, 40, 42), (28, 32, 45, 43), (38, 39, 45, 44), (35, 38, 44, 41), (35, 41, 42, 36), (36, 42, 40, 34), (34, 40, 43, 37), (39, 37, 43, 45)])
_uv = me_cylinder_002.uv_layers.new(name='UVMap')
_uv.uv.foreach_set('vector', [1.0, 0.5, 1.0, 1.0, 0.9167, 1.0, 0.9167, 0.5, 0.9167, 0.5, 0.9167, 1.0, 0.8333, 1.0, 0.8333, 0.5, 0.8333, 0.5, 0.8333, 1.0, 0.75, 1.0, 0.75, 0.5, 0.75, 0.5, 0.75, 1.0, 0.6667, 1.0, 0.6667, 0.5, 0.6667, 0.5, 0.6667, 1.0, 0.5833, 1.0, 0.5833, 0.5, 0.5833, 0.5, 0.5833, 1.0, 0.5, 1.0, 0.5, 0.5, 0.5, 0.5, 0.5, 1.0, 0.4167, 1.0, 0.4167, 0.5, 0.4167, 0.5, 0.4167, 1.0, 0.3333, 1.0, 0.3333, 0.5, 0.3333, 0.5, 0.3333, 1.0, 0.25, 1.0, 0.25, 0.5, 0.25, 0.5, 0.25, 1.0, 0.1667, 1.0, 0.1667, 0.5, 0.37, 0.4578, 0.25, 0.49, 0.25, 0.37, 0.4578, 0.37, 0.1667, 0.5, 0.1667, 1.0, 0.08333, 1.0, 0.08333, 0.5, 0.08333, 0.5, 0.08333, 1.0, 7.451e-08, 1.0, 7.451e-08, 0.5, 0.75, 0.49, 0.87, 0.4578, 0.9578, 0.37, 0.99, 0.25, 0.9578, 0.13, 0.87, 0.04215, 0.75, 0.01, 0.63, 0.04215, 0.5422, 0.13, 0.51, 0.25, 0.5422, 0.37, 0.63, 0.4578, 0.4578, 0.37, 0.25, 0.37, 0.25, 0.13, 0.4578, 0.13, 0.49, 0.25, 0.4578, 0.13, 0.25, 0.13, 0.25, 0.01, 0.37, 0.04215, 0.1667, 1.0, 0.25, 1.0, 0.25, 1.0, 0.1667, 1.0, 0.25, 0.01, 0.25, 0.13, 0.04215, 0.13, 0.13, 0.04215, 0.6667, 1.0, 0.75, 1.0, 0.75, 1.0, 0.6667, 1.0, 0.25, 0.37, 0.25, 0.49, 0.13, 0.4578, 0.04215, 0.37, 0.25, 0.13, 0.25, 0.37, 0.04215, 0.37, 0.01, 0.25, 0.04215, 0.13, 0.8333, 1.0, 0.8333, 1.0, 0.8333, 1.0, 0.8333, 1.0, 0.4578, 0.37, 0.25, 0.37, 0.25, 0.37, 0.4578, 0.37, 0.75, 1.0, 0.8333, 1.0, 0.8333, 1.0, 0.75, 1.0, 0.25, 0.37, 0.4578, 0.37, 0.4578, 0.37, 0.25, 0.37, 0.1667, 1.0, 0.1667, 1.0, 0.1667, 1.0, 0.1667, 1.0, 0.25, 1.0, 0.3333, 1.0, 0.3333, 1.0, 0.25, 1.0, 0.25, 0.37, 0.04215, 0.37, 0.04215, 0.37, 0.25, 0.37, 0.04215, 0.37, 0.25, 0.37, 0.25, 0.37, 0.04215, 0.37, 0.3333, 1.0, 0.3333, 1.0, 0.3333, 1.0, 0.3333, 1.0, 0.04215, 0.13, 0.25, 0.13, 0.25, 0.13, 0.04215, 0.13, 0.25, 0.13, 0.04215, 0.13, 0.04215, 0.13, 0.25, 0.13, 0.6667, 1.0, 0.6667, 1.0, 0.6667, 1.0, 0.6667, 1.0, 0.25, 0.13, 0.4578, 0.13, 0.4578, 0.13, 0.25, 0.13, 0.4578, 0.13, 0.25, 0.13, 0.25, 0.13, 0.4578, 0.13, 0.04215, 0.37, 0.25, 0.37, 0.25, 0.13, 0.04215, 0.13, 0.1667, 1.0, 0.04215, 0.37, 0.3333, 1.0, 0.3333, 1.0, 0.1667, 1.0, 0.3333, 1.0, 0.25, 0.13, 0.25, 0.37, 0.25, 0.37, 0.25, 0.13, 0.4578, 0.13, 0.4578, 0.37, 0.4578, 0.37, 0.4578, 0.13, 0.6667, 1.0, 0.8333, 1.0, 0.25, 0.37, 0.8333, 1.0, 0.4578, 0.13, 0.25, 0.13])
me_cylinder_002.materials.append(mat_material_003)
me_cylinder_002.use_remesh_fix_poles = True
me_cylinder_002.use_remesh_preserve_attributes = False
me_cylinder_002.use_mirror_vertex_groups = False
me_cylinder_002.update()
me_cylinder_003 = bpy.data.meshes.new('Cylinder.003')
me_cylinder_003.from_pydata([(-3.23e-08, 0.1372, -0.1904), (-3.23e-08, 0.1372, 0.1904), (0.06862, 0.1189, -0.1904), (0.06862, 0.1189, 0.1904), (0.1189, 0.06862, -0.1904), (0.1189, 0.06862, 0.1904), (0.1372, -1.249e-07, -0.1904), (0.1372, -1.249e-07, 0.1904), (0.1189, -0.06862, -0.1904), (0.1189, -0.06862, 0.1904), (0.06862, -0.1189, -0.1904), (0.06862, -0.1189, 0.1904), (-1.157e-08, -0.1372, -0.1904), (-1.157e-08, -0.1372, 0.1904), (-0.06862, -0.1189, -0.1904), (-0.06862, -0.1189, 0.1904), (-0.1189, -0.06862, -0.1904), (-0.1189, -0.06862, 0.1904), (-0.1372, -1.828e-07, -0.1904), (-0.1372, -1.828e-07, 0.1904), (-0.1189, 0.06862, -0.1904), (-0.1189, 0.06862, 0.1904), (-0.06862, 0.1189, -0.1904), (-0.06862, 0.1189, 0.1904), (-1.565e-07, 0.06862, 0.1904), (-3.725e-08, -0.06862, 0.1904), (0.1173, -1.249e-07, 0.279), (0.1016, 0.06862, 0.279), (0.1016, -0.06862, 0.279), (-0.1173, -1.828e-07, 0.279), (-0.1016, -0.06862, 0.279), (-0.1016, 0.06862, 0.279), (-3.725e-08, -0.06862, 0.336), (-1.565e-07, 0.06862, 0.336), (0.06606, 0.06862, 0.2143), (-0.06606, 0.06862, 0.2143), (-1.278e-07, 0.06862, 0.2067), (0.06606, 0.06862, 0.2636), (-0.06606, 0.06862, 0.2636), (-1.278e-07, 0.06862, 0.2952), (0.07454, -0.06862, 0.2105), (-0.07454, -0.06862, 0.2105), (-3.262e-08, -0.06862, 0.2007), (0.07454, -0.06862, 0.2661), (-0.07454, -0.06862, 0.2661), (-3.262e-08, -0.06862, 0.3018)], [], [(0, 1, 3, 2), (2, 3, 5, 4), (4, 5, 7, 6), (6, 7, 9, 8), (8, 9, 11, 10), (10, 11, 13, 12), (12, 13, 15, 14), (14, 15, 17, 16), (16, 17, 19, 18), (18, 19, 21, 20), (3, 1, 24, 5), (20, 21, 23, 22), (22, 23, 1, 0), (0, 2, 4, 6, 8, 10, 12, 14, 16, 18, 20, 22), (27, 33, 32, 28, 26), (9, 25, 13, 11), (21, 19, 29, 31), (13, 25, 17, 15), (9, 7, 26, 28), (24, 1, 23, 21), (32, 33, 31, 29, 30), (27, 5, 34, 37), (5, 24, 36, 34), (7, 5, 27, 26), (33, 27, 37, 39), (21, 31, 38, 35), (19, 17, 30, 29), (24, 21, 35, 36), (31, 33, 39, 38), (30, 17, 41, 44), (17, 25, 42, 41), (32, 30, 44, 45), (9, 28, 43, 40), (25, 9, 40, 42), (28, 32, 45, 43), (38, 39, 45, 44), (35, 38, 44, 41), (35, 41, 42, 36), (36, 42, 40, 34), (34, 40, 43, 37), (39, 37, 43, 45)])
_uv = me_cylinder_003.uv_layers.new(name='UVMap')
_uv.uv.foreach_set('vector', [1.0, 0.5, 1.0, 1.0, 0.9167, 1.0, 0.9167, 0.5, 0.9167, 0.5, 0.9167, 1.0, 0.8333, 1.0, 0.8333, 0.5, 0.8333, 0.5, 0.8333, 1.0, 0.75, 1.0, 0.75, 0.5, 0.75, 0.5, 0.75, 1.0, 0.6667, 1.0, 0.6667, 0.5, 0.6667, 0.5, 0.6667, 1.0, 0.5833, 1.0, 0.5833, 0.5, 0.5833, 0.5, 0.5833, 1.0, 0.5, 1.0, 0.5, 0.5, 0.5, 0.5, 0.5, 1.0, 0.4167, 1.0, 0.4167, 0.5, 0.4167, 0.5, 0.4167, 1.0, 0.3333, 1.0, 0.3333, 0.5, 0.3333, 0.5, 0.3333, 1.0, 0.25, 1.0, 0.25, 0.5, 0.25, 0.5, 0.25, 1.0, 0.1667, 1.0, 0.1667, 0.5, 0.37, 0.4578, 0.25, 0.49, 0.25, 0.37, 0.4578, 0.37, 0.1667, 0.5, 0.1667, 1.0, 0.08333, 1.0, 0.08333, 0.5, 0.08333, 0.5, 0.08333, 1.0, 7.451e-08, 1.0, 7.451e-08, 0.5, 0.75, 0.49, 0.87, 0.4578, 0.9578, 0.37, 0.99, 0.25, 0.9578, 0.13, 0.87, 0.04215, 0.75, 0.01, 0.63, 0.04215, 0.5422, 0.13, 0.51, 0.25, 0.5422, 0.37, 0.63, 0.4578, 0.4578, 0.37, 0.25, 0.37, 0.25, 0.13, 0.4578, 0.13, 0.49, 0.25, 0.4578, 0.13, 0.25, 0.13, 0.25, 0.01, 0.37, 0.04215, 0.1667, 1.0, 0.25, 1.0, 0.25, 1.0, 0.1667, 1.0, 0.25, 0.01, 0.25, 0.13, 0.04215, 0.13, 0.13, 0.04215, 0.6667, 1.0, 0.75, 1.0, 0.75, 1.0, 0.6667, 1.0, 0.25, 0.37, 0.25, 0.49, 0.13, 0.4578, 0.04215, 0.37, 0.25, 0.13, 0.25, 0.37, 0.04215, 0.37, 0.01, 0.25, 0.04215, 0.13, 0.8333, 1.0, 0.8333, 1.0, 0.8333, 1.0, 0.8333, 1.0, 0.4578, 0.37, 0.25, 0.37, 0.25, 0.37, 0.4578, 0.37, 0.75, 1.0, 0.8333, 1.0, 0.8333, 1.0, 0.75, 1.0, 0.25, 0.37, 0.4578, 0.37, 0.4578, 0.37, 0.25, 0.37, 0.1667, 1.0, 0.1667, 1.0, 0.1667, 1.0, 0.1667, 1.0, 0.25, 1.0, 0.3333, 1.0, 0.3333, 1.0, 0.25, 1.0, 0.25, 0.37, 0.04215, 0.37, 0.04215, 0.37, 0.25, 0.37, 0.04215, 0.37, 0.25, 0.37, 0.25, 0.37, 0.04215, 0.37, 0.3333, 1.0, 0.3333, 1.0, 0.3333, 1.0, 0.3333, 1.0, 0.04215, 0.13, 0.25, 0.13, 0.25, 0.13, 0.04215, 0.13, 0.25, 0.13, 0.04215, 0.13, 0.04215, 0.13, 0.25, 0.13, 0.6667, 1.0, 0.6667, 1.0, 0.6667, 1.0, 0.6667, 1.0, 0.25, 0.13, 0.4578, 0.13, 0.4578, 0.13, 0.25, 0.13, 0.4578, 0.13, 0.25, 0.13, 0.25, 0.13, 0.4578, 0.13, 0.04215, 0.37, 0.25, 0.37, 0.25, 0.13, 0.04215, 0.13, 0.1667, 1.0, 0.04215, 0.37, 0.3333, 1.0, 0.3333, 1.0, 0.1667, 1.0, 0.3333, 1.0, 0.25, 0.13, 0.25, 0.37, 0.25, 0.37, 0.25, 0.13, 0.4578, 0.13, 0.4578, 0.37, 0.4578, 0.37, 0.4578, 0.13, 0.6667, 1.0, 0.8333, 1.0, 0.25, 0.37, 0.8333, 1.0, 0.4578, 0.13, 0.25, 0.13])
me_cylinder_003.materials.append(mat_material_003)
me_cylinder_003.use_remesh_fix_poles = True
me_cylinder_003.use_remesh_preserve_attributes = False
me_cylinder_003.use_mirror_vertex_groups = False
me_cylinder_003.update()
me_cylinder_004 = bpy.data.meshes.new('Cylinder.004')
me_cylinder_004.from_pydata([(-3.23e-08, 0.1372, -0.1904), (-3.23e-08, 0.1372, 0.1904), (0.06862, 0.1189, -0.1904), (0.06862, 0.1189, 0.1904), (0.1189, 0.06862, -0.1904), (0.1189, 0.06862, 0.1904), (0.1372, -1.249e-07, -0.1904), (0.1372, -1.249e-07, 0.1904), (0.1189, -0.06862, -0.1904), (0.1189, -0.06862, 0.1904), (0.06862, -0.1189, -0.1904), (0.06862, -0.1189, 0.1904), (-1.157e-08, -0.1372, -0.1904), (-1.157e-08, -0.1372, 0.1904), (-0.06862, -0.1189, -0.1904), (-0.06862, -0.1189, 0.1904), (-0.1189, -0.06862, -0.1904), (-0.1189, -0.06862, 0.1904), (-0.1372, -1.828e-07, -0.1904), (-0.1372, -1.828e-07, 0.1904), (-0.1189, 0.06862, -0.1904), (-0.1189, 0.06862, 0.1904), (-0.06862, 0.1189, -0.1904), (-0.06862, 0.1189, 0.1904), (-1.565e-07, 0.06862, 0.1904), (-3.725e-08, -0.06862, 0.1904), (0.1173, -1.249e-07, 0.279), (0.1016, 0.06862, 0.279), (0.1016, -0.06862, 0.279), (-0.1173, -1.828e-07, 0.279), (-0.1016, -0.06862, 0.279), (-0.1016, 0.06862, 0.279), (-3.725e-08, -0.06862, 0.336), (-1.565e-07, 0.06862, 0.336), (0.06606, 0.06862, 0.2143), (-0.06606, 0.06862, 0.2143), (-1.278e-07, 0.06862, 0.2067), (0.06606, 0.06862, 0.2636), (-0.06606, 0.06862, 0.2636), (-1.278e-07, 0.06862, 0.2952), (0.07454, -0.06862, 0.2105), (-0.07454, -0.06862, 0.2105), (-3.262e-08, -0.06862, 0.2007), (0.07454, -0.06862, 0.2661), (-0.07454, -0.06862, 0.2661), (-3.262e-08, -0.06862, 0.3018)], [], [(0, 1, 3, 2), (2, 3, 5, 4), (4, 5, 7, 6), (6, 7, 9, 8), (8, 9, 11, 10), (10, 11, 13, 12), (12, 13, 15, 14), (14, 15, 17, 16), (16, 17, 19, 18), (18, 19, 21, 20), (3, 1, 24, 5), (20, 21, 23, 22), (22, 23, 1, 0), (0, 2, 4, 6, 8, 10, 12, 14, 16, 18, 20, 22), (27, 33, 32, 28, 26), (9, 25, 13, 11), (21, 19, 29, 31), (13, 25, 17, 15), (9, 7, 26, 28), (24, 1, 23, 21), (32, 33, 31, 29, 30), (27, 5, 34, 37), (5, 24, 36, 34), (7, 5, 27, 26), (33, 27, 37, 39), (21, 31, 38, 35), (19, 17, 30, 29), (24, 21, 35, 36), (31, 33, 39, 38), (30, 17, 41, 44), (17, 25, 42, 41), (32, 30, 44, 45), (9, 28, 43, 40), (25, 9, 40, 42), (28, 32, 45, 43), (38, 39, 45, 44), (35, 38, 44, 41), (35, 41, 42, 36), (36, 42, 40, 34), (34, 40, 43, 37), (39, 37, 43, 45)])
_uv = me_cylinder_004.uv_layers.new(name='UVMap')
_uv.uv.foreach_set('vector', [1.0, 0.5, 1.0, 1.0, 0.9167, 1.0, 0.9167, 0.5, 0.9167, 0.5, 0.9167, 1.0, 0.8333, 1.0, 0.8333, 0.5, 0.8333, 0.5, 0.8333, 1.0, 0.75, 1.0, 0.75, 0.5, 0.75, 0.5, 0.75, 1.0, 0.6667, 1.0, 0.6667, 0.5, 0.6667, 0.5, 0.6667, 1.0, 0.5833, 1.0, 0.5833, 0.5, 0.5833, 0.5, 0.5833, 1.0, 0.5, 1.0, 0.5, 0.5, 0.5, 0.5, 0.5, 1.0, 0.4167, 1.0, 0.4167, 0.5, 0.4167, 0.5, 0.4167, 1.0, 0.3333, 1.0, 0.3333, 0.5, 0.3333, 0.5, 0.3333, 1.0, 0.25, 1.0, 0.25, 0.5, 0.25, 0.5, 0.25, 1.0, 0.1667, 1.0, 0.1667, 0.5, 0.37, 0.4578, 0.25, 0.49, 0.25, 0.37, 0.4578, 0.37, 0.1667, 0.5, 0.1667, 1.0, 0.08333, 1.0, 0.08333, 0.5, 0.08333, 0.5, 0.08333, 1.0, 7.451e-08, 1.0, 7.451e-08, 0.5, 0.75, 0.49, 0.87, 0.4578, 0.9578, 0.37, 0.99, 0.25, 0.9578, 0.13, 0.87, 0.04215, 0.75, 0.01, 0.63, 0.04215, 0.5422, 0.13, 0.51, 0.25, 0.5422, 0.37, 0.63, 0.4578, 0.4578, 0.37, 0.25, 0.37, 0.25, 0.13, 0.4578, 0.13, 0.49, 0.25, 0.4578, 0.13, 0.25, 0.13, 0.25, 0.01, 0.37, 0.04215, 0.1667, 1.0, 0.25, 1.0, 0.25, 1.0, 0.1667, 1.0, 0.25, 0.01, 0.25, 0.13, 0.04215, 0.13, 0.13, 0.04215, 0.6667, 1.0, 0.75, 1.0, 0.75, 1.0, 0.6667, 1.0, 0.25, 0.37, 0.25, 0.49, 0.13, 0.4578, 0.04215, 0.37, 0.25, 0.13, 0.25, 0.37, 0.04215, 0.37, 0.01, 0.25, 0.04215, 0.13, 0.8333, 1.0, 0.8333, 1.0, 0.8333, 1.0, 0.8333, 1.0, 0.4578, 0.37, 0.25, 0.37, 0.25, 0.37, 0.4578, 0.37, 0.75, 1.0, 0.8333, 1.0, 0.8333, 1.0, 0.75, 1.0, 0.25, 0.37, 0.4578, 0.37, 0.4578, 0.37, 0.25, 0.37, 0.1667, 1.0, 0.1667, 1.0, 0.1667, 1.0, 0.1667, 1.0, 0.25, 1.0, 0.3333, 1.0, 0.3333, 1.0, 0.25, 1.0, 0.25, 0.37, 0.04215, 0.37, 0.04215, 0.37, 0.25, 0.37, 0.04215, 0.37, 0.25, 0.37, 0.25, 0.37, 0.04215, 0.37, 0.3333, 1.0, 0.3333, 1.0, 0.3333, 1.0, 0.3333, 1.0, 0.04215, 0.13, 0.25, 0.13, 0.25, 0.13, 0.04215, 0.13, 0.25, 0.13, 0.04215, 0.13, 0.04215, 0.13, 0.25, 0.13, 0.6667, 1.0, 0.6667, 1.0, 0.6667, 1.0, 0.6667, 1.0, 0.25, 0.13, 0.4578, 0.13, 0.4578, 0.13, 0.25, 0.13, 0.4578, 0.13, 0.25, 0.13, 0.25, 0.13, 0.4578, 0.13, 0.04215, 0.37, 0.25, 0.37, 0.25, 0.13, 0.04215, 0.13, 0.1667, 1.0, 0.04215, 0.37, 0.3333, 1.0, 0.3333, 1.0, 0.1667, 1.0, 0.3333, 1.0, 0.25, 0.13, 0.25, 0.37, 0.25, 0.37, 0.25, 0.13, 0.4578, 0.13, 0.4578, 0.37, 0.4578, 0.37, 0.4578, 0.13, 0.6667, 1.0, 0.8333, 1.0, 0.25, 0.37, 0.8333, 1.0, 0.4578, 0.13, 0.25, 0.13])
me_cylinder_004.materials.append(mat_material_003)
me_cylinder_004.use_remesh_fix_poles = True
me_cylinder_004.use_remesh_preserve_attributes = False
me_cylinder_004.use_mirror_vertex_groups = False
me_cylinder_004.update()
me_cylinder_005 = bpy.data.meshes.new('Cylinder.005')
me_cylinder_005.from_pydata([(-3.23e-08, 0.1372, -0.1904), (-3.23e-08, 0.1372, 0.1904), (0.06862, 0.1189, -0.1904), (0.06862, 0.1189, 0.1904), (0.1189, 0.06862, -0.1904), (0.1189, 0.06862, 0.1904), (0.1372, -1.249e-07, -0.1904), (0.1372, -1.249e-07, 0.1904), (0.1189, -0.06862, -0.1904), (0.1189, -0.06862, 0.1904), (0.06862, -0.1189, -0.1904), (0.06862, -0.1189, 0.1904), (-1.157e-08, -0.1372, -0.1904), (-1.157e-08, -0.1372, 0.1904), (-0.06862, -0.1189, -0.1904), (-0.06862, -0.1189, 0.1904), (-0.1189, -0.06862, -0.1904), (-0.1189, -0.06862, 0.1904), (-0.1372, -1.828e-07, -0.1904), (-0.1372, -1.828e-07, 0.1904), (-0.1189, 0.06862, -0.1904), (-0.1189, 0.06862, 0.1904), (-0.06862, 0.1189, -0.1904), (-0.06862, 0.1189, 0.1904), (-1.565e-07, 0.06862, 0.1904), (-3.725e-08, -0.06862, 0.1904), (0.1173, -1.249e-07, 0.279), (0.1016, 0.06862, 0.279), (0.1016, -0.06862, 0.279), (-0.1173, -1.828e-07, 0.279), (-0.1016, -0.06862, 0.279), (-0.1016, 0.06862, 0.279), (-3.725e-08, -0.06862, 0.336), (-1.565e-07, 0.06862, 0.336), (0.06606, 0.06862, 0.2143), (-0.06606, 0.06862, 0.2143), (-1.278e-07, 0.06862, 0.2067), (0.06606, 0.06862, 0.2636), (-0.06606, 0.06862, 0.2636), (-1.278e-07, 0.06862, 0.2952), (0.07454, -0.06862, 0.2105), (-0.07454, -0.06862, 0.2105), (-3.262e-08, -0.06862, 0.2007), (0.07454, -0.06862, 0.2661), (-0.07454, -0.06862, 0.2661), (-3.262e-08, -0.06862, 0.3018)], [], [(0, 1, 3, 2), (2, 3, 5, 4), (4, 5, 7, 6), (6, 7, 9, 8), (8, 9, 11, 10), (10, 11, 13, 12), (12, 13, 15, 14), (14, 15, 17, 16), (16, 17, 19, 18), (18, 19, 21, 20), (3, 1, 24, 5), (20, 21, 23, 22), (22, 23, 1, 0), (0, 2, 4, 6, 8, 10, 12, 14, 16, 18, 20, 22), (27, 33, 32, 28, 26), (9, 25, 13, 11), (21, 19, 29, 31), (13, 25, 17, 15), (9, 7, 26, 28), (24, 1, 23, 21), (32, 33, 31, 29, 30), (27, 5, 34, 37), (5, 24, 36, 34), (7, 5, 27, 26), (33, 27, 37, 39), (21, 31, 38, 35), (19, 17, 30, 29), (24, 21, 35, 36), (31, 33, 39, 38), (30, 17, 41, 44), (17, 25, 42, 41), (32, 30, 44, 45), (9, 28, 43, 40), (25, 9, 40, 42), (28, 32, 45, 43), (38, 39, 45, 44), (35, 38, 44, 41), (35, 41, 42, 36), (36, 42, 40, 34), (34, 40, 43, 37), (39, 37, 43, 45)])
_uv = me_cylinder_005.uv_layers.new(name='UVMap')
_uv.uv.foreach_set('vector', [1.0, 0.5, 1.0, 1.0, 0.9167, 1.0, 0.9167, 0.5, 0.9167, 0.5, 0.9167, 1.0, 0.8333, 1.0, 0.8333, 0.5, 0.8333, 0.5, 0.8333, 1.0, 0.75, 1.0, 0.75, 0.5, 0.75, 0.5, 0.75, 1.0, 0.6667, 1.0, 0.6667, 0.5, 0.6667, 0.5, 0.6667, 1.0, 0.5833, 1.0, 0.5833, 0.5, 0.5833, 0.5, 0.5833, 1.0, 0.5, 1.0, 0.5, 0.5, 0.5, 0.5, 0.5, 1.0, 0.4167, 1.0, 0.4167, 0.5, 0.4167, 0.5, 0.4167, 1.0, 0.3333, 1.0, 0.3333, 0.5, 0.3333, 0.5, 0.3333, 1.0, 0.25, 1.0, 0.25, 0.5, 0.25, 0.5, 0.25, 1.0, 0.1667, 1.0, 0.1667, 0.5, 0.37, 0.4578, 0.25, 0.49, 0.25, 0.37, 0.4578, 0.37, 0.1667, 0.5, 0.1667, 1.0, 0.08333, 1.0, 0.08333, 0.5, 0.08333, 0.5, 0.08333, 1.0, 7.451e-08, 1.0, 7.451e-08, 0.5, 0.75, 0.49, 0.87, 0.4578, 0.9578, 0.37, 0.99, 0.25, 0.9578, 0.13, 0.87, 0.04215, 0.75, 0.01, 0.63, 0.04215, 0.5422, 0.13, 0.51, 0.25, 0.5422, 0.37, 0.63, 0.4578, 0.4578, 0.37, 0.25, 0.37, 0.25, 0.13, 0.4578, 0.13, 0.49, 0.25, 0.4578, 0.13, 0.25, 0.13, 0.25, 0.01, 0.37, 0.04215, 0.1667, 1.0, 0.25, 1.0, 0.25, 1.0, 0.1667, 1.0, 0.25, 0.01, 0.25, 0.13, 0.04215, 0.13, 0.13, 0.04215, 0.6667, 1.0, 0.75, 1.0, 0.75, 1.0, 0.6667, 1.0, 0.25, 0.37, 0.25, 0.49, 0.13, 0.4578, 0.04215, 0.37, 0.25, 0.13, 0.25, 0.37, 0.04215, 0.37, 0.01, 0.25, 0.04215, 0.13, 0.8333, 1.0, 0.8333, 1.0, 0.8333, 1.0, 0.8333, 1.0, 0.4578, 0.37, 0.25, 0.37, 0.25, 0.37, 0.4578, 0.37, 0.75, 1.0, 0.8333, 1.0, 0.8333, 1.0, 0.75, 1.0, 0.25, 0.37, 0.4578, 0.37, 0.4578, 0.37, 0.25, 0.37, 0.1667, 1.0, 0.1667, 1.0, 0.1667, 1.0, 0.1667, 1.0, 0.25, 1.0, 0.3333, 1.0, 0.3333, 1.0, 0.25, 1.0, 0.25, 0.37, 0.04215, 0.37, 0.04215, 0.37, 0.25, 0.37, 0.04215, 0.37, 0.25, 0.37, 0.25, 0.37, 0.04215, 0.37, 0.3333, 1.0, 0.3333, 1.0, 0.3333, 1.0, 0.3333, 1.0, 0.04215, 0.13, 0.25, 0.13, 0.25, 0.13, 0.04215, 0.13, 0.25, 0.13, 0.04215, 0.13, 0.04215, 0.13, 0.25, 0.13, 0.6667, 1.0, 0.6667, 1.0, 0.6667, 1.0, 0.6667, 1.0, 0.25, 0.13, 0.4578, 0.13, 0.4578, 0.13, 0.25, 0.13, 0.4578, 0.13, 0.25, 0.13, 0.25, 0.13, 0.4578, 0.13, 0.04215, 0.37, 0.25, 0.37, 0.25, 0.13, 0.04215, 0.13, 0.1667, 1.0, 0.04215, 0.37, 0.3333, 1.0, 0.3333, 1.0, 0.1667, 1.0, 0.3333, 1.0, 0.25, 0.13, 0.25, 0.37, 0.25, 0.37, 0.25, 0.13, 0.4578, 0.13, 0.4578, 0.37, 0.4578, 0.37, 0.4578, 0.13, 0.6667, 1.0, 0.8333, 1.0, 0.25, 0.37, 0.8333, 1.0, 0.4578, 0.13, 0.25, 0.13])
me_cylinder_005.materials.append(mat_material_003)
me_cylinder_005.use_remesh_fix_poles = True
me_cylinder_005.use_remesh_preserve_attributes = False
me_cylinder_005.use_mirror_vertex_groups = False
me_cylinder_005.update()
me_plane_001 = bpy.data.meshes.new('Plane.001')
me_plane_001.from_pydata([(-1.0, -1.0, 0.0), (1.0, -1.0, 0.0), (-1.0, 1.0, 0.0), (1.0, 1.0, 0.0)], [], [(0, 1, 3, 2)])
_uv = me_plane_001.uv_layers.new(name='UVMap')
_uv.uv.foreach_set('vector', [0.0, 0.0, 1.0, 0.0, 1.0, 1.0, 0.0, 1.0])
me_plane_001.materials.append(mat_material_004)
me_plane_001.use_remesh_fix_poles = True
me_plane_001.use_remesh_preserve_attributes = False
me_plane_001.use_mirror_vertex_groups = False
me_plane_001.update()

# ---- objects
ob_weebstuhl = bpy.data.objects.new('Weebstuhl', me_cube)
ob_light = bpy.data.objects.new('Light', light_light)
ob_camera = bpy.data.objects.new('Camera', cam_camera)
ob_circle = bpy.data.objects.new('Circle', me_circle)
ob_circle_001 = bpy.data.objects.new('Circle.001', me_circle_001)
ob_plane = bpy.data.objects.new('Plane', me_plane)
ob_circle_002 = bpy.data.objects.new('Circle.002', me_circle_002)
ob_cylinder = bpy.data.objects.new('Cylinder', me_cylinder)
ob_cylinder_001 = bpy.data.objects.new('Cylinder.001', me_cylinder_001)
ob_cylinder_002 = bpy.data.objects.new('Cylinder.002', me_cylinder_002)
ob_cylinder_003 = bpy.data.objects.new('Cylinder.003', me_cylinder_003)
ob_cylinder_004 = bpy.data.objects.new('Cylinder.004', me_cylinder_004)
ob_cylinder_005 = bpy.data.objects.new('Cylinder.005', me_cylinder_005)
ob_plane_001 = bpy.data.objects.new('Plane.001', me_plane_001)

# ---- transforms, parenting, visibility, modifiers, constraints
ob_weebstuhl.location = (0.0, 0.0, 0.0)
ob_weebstuhl.lock_rotations_4d = False
ob_weebstuhl.empty_display_type = 'ARROWS'
ob_weebstuhl.lineart.crease_threshold = 0.0
_m = ob_weebstuhl.modifiers.new('Mirror', 'MIRROR')
_m.use_axis = (False, True, False)
_m.use_clip = True
ob_light.location = (-5.507, 4.994, 10.44)
ob_light.rotation_euler = (0.6503, 0.05522, 1.866)
ob_light.lock_rotations_4d = False
ob_light.empty_display_type = 'ARROWS'
ob_light.color = (0.0, 0.0, 0.0, 0.0)
ob_light.lineart.crease_threshold = 0.0
ob_camera.location = (-21.02, -16.56, 14.21)
ob_camera.rotation_euler = (1.243, 1.543e-06, -0.9355)
ob_camera.lock_rotations_4d = False
ob_camera.empty_display_type = 'ARROWS'
ob_camera.color = (0.0, 0.0, 0.0, 0.0)
ob_camera.display_type = 'WIRE'
ob_camera.lineart.crease_threshold = 0.0
ob_circle.parent = ob_weebstuhl
ob_circle.location = (1.035, 0.0, 4.178)
ob_circle.rotation_euler = (1.571, -0.0, 0.0)
ob_circle.lineart.crease_threshold = 0.0
ob_circle_001.parent = ob_weebstuhl
ob_circle_001.location = (2.527, 0.0, 8.539)
ob_circle_001.rotation_euler = (1.571, -0.0, 0.0)
ob_circle_001.lineart.crease_threshold = 0.0
ob_plane.parent = ob_weebstuhl
ob_plane.location = (2.873, 0.0, 8.776)
ob_plane.lineart.crease_threshold = 0.0
_m = ob_plane.modifiers.new('Solidify', 'SOLIDIFY')
_m.thickness = 0.03
_m.offset = 1.0
_m = ob_plane.modifiers.new('Mirror', 'MIRROR')
_m.use_axis = (False, True, False)
ob_circle_002.parent = ob_weebstuhl
ob_circle_002.location = (2.527, 0.0, 8.539)
ob_circle_002.rotation_euler = (1.571, -0.0, 0.0)
ob_circle_002.lineart.crease_threshold = 0.0
_m = ob_circle_002.modifiers.new('Solidify', 'SOLIDIFY')
_m.offset = 1.0
ob_cylinder.parent = ob_weebstuhl
ob_cylinder.location = (0.7379, 0.7541, 0.4374)
ob_cylinder.lineart.crease_threshold = 0.0
ob_cylinder_001.parent = ob_weebstuhl
ob_cylinder_001.location = (0.7379, 0.4534, 0.4269)
ob_cylinder_001.lineart.crease_threshold = 0.0
ob_cylinder_002.parent = ob_weebstuhl
ob_cylinder_002.location = (0.7379, 0.1474, 0.4585)
ob_cylinder_002.lineart.crease_threshold = 0.0
ob_cylinder_003.parent = ob_weebstuhl
ob_cylinder_003.location = (0.7379, -0.1453, 0.4506)
ob_cylinder_003.lineart.crease_threshold = 0.0
ob_cylinder_004.parent = ob_weebstuhl
ob_cylinder_004.location = (0.7379, -0.4355, 0.4348)
ob_cylinder_004.lineart.crease_threshold = 0.0
ob_cylinder_005.parent = ob_weebstuhl
ob_cylinder_005.location = (0.7379, -0.7256, 0.4454)
ob_cylinder_005.lineart.crease_threshold = 0.0
ob_plane_001.location = (0.0, 0.0, 0.0)
ob_plane_001.scale = (28.61, 28.61, 28.61)
ob_plane_001.lineart.crease_threshold = 0.0

# ---- collection membership
col_collection.objects.link(ob_weebstuhl)
col_collection.objects.link(ob_light)
col_collection.objects.link(ob_camera)
col_collection.objects.link(ob_circle)
col_collection.objects.link(ob_circle_001)
col_collection.objects.link(ob_plane)
col_collection.objects.link(ob_circle_002)
col_collection.objects.link(ob_cylinder)
col_collection.objects.link(ob_cylinder_001)
col_collection.objects.link(ob_cylinder_002)
col_collection.objects.link(ob_cylinder_003)
col_collection.objects.link(ob_cylinder_004)
col_collection.objects.link(ob_cylinder_005)
col_collection.objects.link(ob_plane_001)

# ---- scene / render settings (as saved in the file)
scene.camera = ob_camera
scene.frame_start = 1; scene.frame_end = 250; scene.frame_set(1)
scene.render.engine = 'BLENDER_EEVEE_NEXT'
scene.cycles.use_denoising = False
scene.cycles.samples = 128
scene.cycles.sampling_pattern = 'TABULATED_SOBOL'
scene.cycles.use_adaptive_sampling = False
scene.cycles.use_light_tree = False
scene.view_settings.view_transform = 'Filmic'
bpy.context.view_layer.update()
